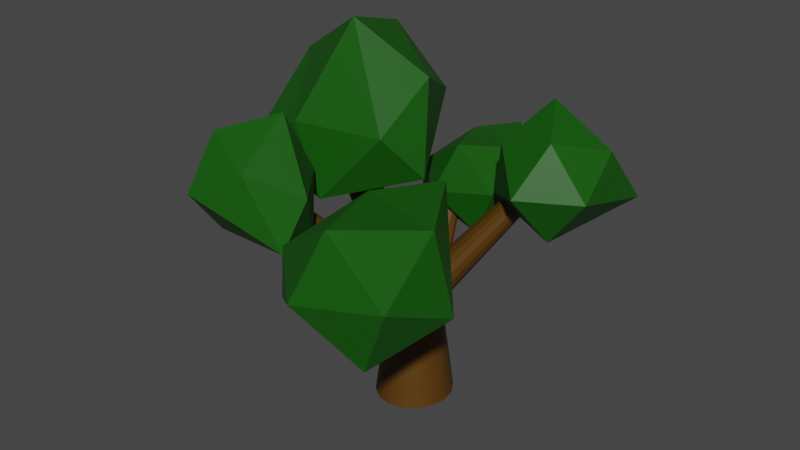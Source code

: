 # Source: Tree_3.blend  (saved by Blender 3.6.11; exported with 4.5.12 LTS)
import bpy
from mathutils import Matrix  # noqa: F401  (used for matrix-valued properties, if any)

bpy.ops.wm.read_factory_settings(use_empty=True)
scene = bpy.context.scene
scene.name = 'Scene'

# ---- materials (node trees are filled in below, after node groups)
mat_leaf = bpy.data.materials.new('Leaf')
mat_leaf.diffuse_color = (0.004555, 0.091, 0.0, 1.0)
mat_leaf.roughness = 0.5528
mat_wood = bpy.data.materials.new('Wood')
mat_wood.diffuse_color = (0.091, 0.03797, 0.0, 1.0)
mat_wood.roughness = 0.5528

# ---- material node trees
mat_leaf.use_nodes = True; mat_leaf.node_tree.nodes.clear()
_N = mat_leaf.node_tree.nodes; _L = mat_leaf.node_tree.links
n0 = _N.new('ShaderNodeBsdfPrincipled'); n0.name = 'Principled BSDF'; n0.location = (10, 300)
n0.distribution = 'GGX'
n0.subsurface_method = 'RANDOM_WALK_SKIN'
n0.inputs[0].default_value = (0.004555, 0.091, 0.0, 1.0)
n0.inputs[2].default_value = 0.5528
n0.inputs[3].default_value = 1.45
n0.inputs[27].default_value = (0.0, 0.0, 0.0, 1.0)
n0.inputs[28].default_value = 1.0
n1 = _N.new('ShaderNodeOutputMaterial'); n1.name = 'Material Output'; n1.location = (300, 300)
n2 = _N.new('ShaderNodeNormalMap'); n2.name = 'Normal Map'; n2.location = (-300, -300)
n2.label = 'Normal/Map'
_L.new(n0.outputs[0], n1.inputs[0])
_L.new(n2.outputs[0], n0.inputs[5])
n1.is_active_output = True
mat_wood.use_nodes = True; mat_wood.node_tree.nodes.clear()
_N = mat_wood.node_tree.nodes; _L = mat_wood.node_tree.links
n0 = _N.new('ShaderNodeBsdfPrincipled'); n0.name = 'Principled BSDF'; n0.location = (10, 300)
n0.distribution = 'GGX'
n0.subsurface_method = 'RANDOM_WALK_SKIN'
n0.inputs[0].default_value = (0.091, 0.03797, 0.0, 1.0)
n0.inputs[2].default_value = 0.5528
n0.inputs[3].default_value = 1.45
n0.inputs[27].default_value = (0.0, 0.0, 0.0, 1.0)
n0.inputs[28].default_value = 1.0
n1 = _N.new('ShaderNodeOutputMaterial'); n1.name = 'Material Output'; n1.location = (300, 300)
n2 = _N.new('ShaderNodeNormalMap'); n2.name = 'Normal Map'; n2.location = (-300, -300)
n2.label = 'Normal/Map'
_L.new(n0.outputs[0], n1.inputs[0])
_L.new(n2.outputs[0], n0.inputs[5])
n1.is_active_output = True

# ---- world
world_world = bpy.data.worlds.new('World'); scene.world = world_world
world_world.use_nodes = True; world_world.node_tree.nodes.clear()
_N = world_world.node_tree.nodes; _L = world_world.node_tree.links
n0 = _N.new('ShaderNodeOutputWorld'); n0.name = 'World Output'; n0.location = (300, 300)
n1 = _N.new('ShaderNodeBackground'); n1.name = 'Background'; n1.location = (10, 300)
n1.inputs[0].default_value = (0.05088, 0.05088, 0.05088, 1.0)
_L.new(n1.outputs[0], n0.inputs[0])
n0.is_active_output = True
world_world.color = (0.05088, 0.05088, 0.05088)
world_world.use_sun_shadow = False
world_world.sun_shadow_jitter_overblur = 0.0

# ---- meshes
me_tree_3 = bpy.data.meshes.new('Tree 3')
me_tree_3.from_pydata([(-0.4982, -2.158, 4.323), (-1.09, -2.987, 4.87), (-1.223, -1.892, 5.539), (-1.237, -1.237, 4.337), (-0.6814, -1.87, 3.437), (-0.219, -3.027, 3.775), (-2.107, -3.249, 4.323), (-2.172, -2.55, 5.199), (-2.034, -1.456, 4.87), (-1.826, -1.183, 3.778), (-2.123, -2.573, 3.437), (-2.795, -2.296, 4.34), (0.3573, -0.2968, 1.676), (0.4271, -0.1313, 1.676), (0.4323, 0.05003, 1.676), (0.372, 0.2197, 1.676), (0.2553, 0.3518, 1.676), (0.1002, 0.4263, 1.676), (-0.06991, 0.4318, 1.676), (-0.229, 0.3675, 1.676), (-0.3529, 0.2431, 1.676), (-0.4228, 0.07763, 1.676), (-0.4279, -0.1037, 1.676), (-0.3676, -0.2734, 1.676), (-0.251, -0.4056, 1.676), (-0.09579, -0.48, 1.676), (0.07429, -0.4855, 1.676), (0.2334, -0.4212, 1.676), (2.284, 1.045, 4.688), (2.314, 1.116, 4.688), (2.13, 1.161, 4.688), (2.316, 1.195, 4.688), (2.29, 1.268, 4.688), (2.24, 1.325, 4.688), (2.173, 1.357, 4.688), (2.099, 1.36, 4.688), (2.03, 1.332, 4.688), (1.977, 1.278, 4.688), (1.947, 1.207, 4.688), (1.944, 1.128, 4.688), (1.97, 1.055, 4.688), (2.021, 0.9978, 4.688), (2.088, 0.9656, 4.688), (2.161, 0.9632, 4.688), (2.23, 0.991, 4.688), (-0.3615, 2.153, 4.263), (0.6993, 2.0, 4.174), (0.2159, 0.849, 4.479), (-0.8268, 1.249, 3.782), (-0.9296, 2.48, 3.632), (-0.03834, 3.16, 4.129), (0.9596, 2.034, 3.174), (0.8501, 1.012, 3.64), (-0.1722, 0.6489, 3.552), (-0.9427, 1.307, 3.064), (0.04599, 2.211, 2.658), (0.4555, 1.133, 2.728), (2.062, 2.13, 4.323), (2.843, 1.477, 4.87), (1.741, 1.428, 5.539), (1.087, 1.463, 4.337), (1.761, 1.969, 3.437), (2.95, 2.342, 3.775), (3.027, 0.4425, 4.323), (2.325, 0.4316, 5.199), (1.245, 0.6527, 4.87), (0.9891, 0.8801, 3.778), (2.352, 0.478, 3.437), (2.024, -0.1708, 4.34), (-0.435, 0.1011, 1.694), (-0.4749, -0.07107, 1.694), (-0.4456, -0.241, 1.694), (-0.3517, -0.383, 1.694), (-0.2074, -0.4753, 1.694), (-0.03463, -0.5039, 1.694), (0.1402, -0.4645, 1.694), (0.2906, -0.363, 1.694), (0.3935, -0.2149, 1.694), (0.4334, -0.04275, 1.694), (0.4042, 0.1272, 1.694), (0.3102, 0.2692, 1.694), (0.1659, 0.3615, 1.694), (-0.006822, 0.3901, 1.694), (-0.1817, 0.3507, 1.694), (-0.332, 0.2492, 1.694), (-2.152, -2.012, 4.262), (-2.169, -2.087, 4.262), (-1.973, -2.081, 4.262), (-2.157, -2.16, 4.262), (-2.116, -2.222, 4.262), (-2.054, -2.262, 4.262), (-1.979, -2.274, 4.262), (-1.903, -2.257, 4.262), (-1.838, -2.213, 4.262), (-1.794, -2.149, 4.262), (-1.777, -2.075, 4.262), (-1.789, -2.001, 4.262), (-1.83, -1.94, 4.262), (-1.892, -1.9, 4.262), (-1.967, -1.887, 4.262), (-2.043, -1.904, 4.262), (-2.108, -1.948, 4.262), (0.5366, -1.877, 4.688), (2.0, -2.087, 4.566), (1.333, -3.675, 4.985), (-0.1052, -3.124, 4.024), (-0.247, -1.425, 3.818), (0.9823, -0.4879, 4.503), (2.359, -2.041, 3.185), (2.208, -3.45, 3.829), (0.7976, -3.951, 3.707), (-0.2652, -3.044, 3.035), (1.099, -1.796, 2.474), (1.664, -3.283, 2.571), (0.6563, 0.2433, -0.1662), (0.5032, 0.4876, -0.1662), (0.274, 0.6509, -0.1662), (0.003753, 0.7082, -0.1662), (-0.2665, 0.6509, -0.1662), (-0.4957, 0.4876, -0.1662), (-0.6488, 0.2433, -0.1662), (-0.7026, -0.04499, -0.1662), (-0.6488, -0.3332, -0.1662), (-0.4957, -0.5776, -0.1662), (-0.2665, -0.7409, -0.1662), (0.003752, -0.7982, -0.1662), (0.274, -0.7409, -0.1662), (0.5032, -0.5776, -0.1662), (0.6563, -0.3332, -0.1662), (0.7101, -0.04499, -0.1662), (0.4369, 0.1464, 1.676), (0.3353, 0.3086, 1.676), (0.1832, 0.417, 1.676), (0.003753, 0.455, 1.676), (-0.1757, 0.417, 1.676), (-0.3278, 0.3086, 1.676), (-0.4294, 0.1464, 1.676), (-0.4651, -0.04499, 1.676), (-0.4294, -0.2363, 1.676), (-0.3278, -0.3985, 1.676), (-0.1757, -0.5069, 1.676), (0.003753, -0.545, 1.676), (0.1832, -0.5069, 1.676), (0.3353, -0.3985, 1.676), (0.4369, -0.2363, 1.676), (0.4726, -0.04499, 1.676), (0.003753, -0.04499, -0.1662), (-0.118, 1.545, 3.469), (-0.1675, 1.624, 3.469), (-0.3292, 1.452, 3.469), (-0.2417, 1.677, 3.469), (-0.3292, 1.696, 3.469), (-0.4167, 1.677, 3.469), (-0.4909, 1.624, 3.469), (-0.5404, 1.545, 3.469), (-0.5578, 1.452, 3.469), (-0.5404, 1.359, 3.469), (-0.4909, 1.279, 3.469), (-0.4167, 1.227, 3.469), (-0.3292, 1.208, 3.469), (-0.2417, 1.227, 3.469), (-0.1675, 1.279, 3.469), (-0.118, 1.359, 3.469), (-0.1006, 1.452, 3.469), (-0.2536, -0.4256, 1.676), (-0.097, -0.4965, 1.676), (0.07316, -0.4981, 1.676), (0.2309, -0.4302, 1.676), (0.3523, -0.303, 1.676), (0.4188, -0.136, 1.676), (0.4203, 0.04546, 1.676), (0.3566, 0.2137, 1.676), (0.2374, 0.3432, 1.676), (0.08075, 0.4141, 1.676), (-0.0894, 0.4157, 1.676), (-0.2472, 0.3478, 1.676), (-0.3686, 0.2206, 1.676), (-0.4351, 0.05357, 1.676), (-0.4366, -0.1279, 1.676), (-0.3729, -0.2961, 1.676), (1.201, -2.777, 4.688), (1.269, -2.808, 4.688), (1.307, -2.611, 4.688), (1.342, -2.808, 4.688), (1.41, -2.779, 4.688), (1.463, -2.724, 4.688), (1.492, -2.652, 4.688), (1.492, -2.574, 4.688), (1.465, -2.501, 4.688), (1.413, -2.445, 4.688), (1.346, -2.414, 4.688), (1.272, -2.413, 4.688), (1.204, -2.443, 4.688), (1.151, -2.498, 4.688), (1.123, -2.57, 4.688), (1.122, -2.648, 4.688), (1.149, -2.721, 4.688), (-1.779, -1.101, 5.002), (-2.636, 0.1927, 5.813), (-1.029, -0.4044, 6.805), (-0.1027, -0.8407, 5.024), (-1.279, -1.078, 3.69), (-3.144, -0.8385, 4.191), (-2.477, 1.612, 5.002), (-1.461, 1.206, 6.3), (0.00213, 0.2802, 5.813), (0.2777, -0.161, 4.195), (-1.519, 1.163, 3.69), (-0.7821, 1.789, 5.028), (0.4369, 0.1675, 1.681), (0.3353, 0.3297, 1.681), (0.1832, 0.4381, 1.681), (0.003753, 0.4761, 1.681), (-0.1757, 0.4381, 1.681), (-0.3278, 0.3297, 1.681), (-0.4294, 0.1675, 1.681), (-0.4651, -0.02387, 1.681), (-0.4294, -0.2152, 1.681), (-0.3278, -0.3774, 1.681), (-0.1757, -0.4858, 1.681), (0.003753, -0.5239, 1.681), (0.1832, -0.4858, 1.681), (0.3353, -0.3774, 1.681), (0.4369, -0.2152, 1.681), (0.4726, -0.02387, 1.681), (-2.239, 0.03827, 5.489), (-2.272, 0.09095, 5.489), (-2.322, 0.1261, 5.489), (-2.38, 0.1385, 5.489), (-2.438, 0.1261, 5.489), (-2.488, 0.09095, 5.489), (-2.521, 0.03827, 5.489), (-2.532, -0.02387, 5.489), (-2.521, -0.086, 5.489), (-2.488, -0.1387, 5.489), (-2.438, -0.1739, 5.489), (-2.38, -0.1862, 5.489), (-2.322, -0.1739, 5.489), (-2.272, -0.1387, 5.489), (-2.239, -0.086, 5.489), (-2.228, -0.02387, 5.489), (0.003753, -0.02387, 1.681), (-2.38, -0.02387, 5.489)], [], [(0, 2, 1), (0, 3, 2), (0, 4, 3), (0, 5, 4), (0, 1, 5), (1, 2, 7), (2, 3, 8), (3, 4, 9), (4, 5, 10), (5, 1, 6), (1, 7, 6), (2, 8, 7), (3, 9, 8), (4, 10, 9), (5, 6, 10), (6, 7, 11), (7, 8, 11), (8, 9, 11), (9, 10, 11), (10, 6, 11), (28, 29, 30), (29, 31, 30), (31, 32, 30), (32, 33, 30), (33, 34, 30), (34, 35, 30), (35, 36, 30), (36, 37, 30), (37, 38, 30), (38, 39, 30), (39, 40, 30), (40, 41, 30), (41, 42, 30), (42, 43, 30), (43, 44, 30), (44, 28, 30), (12, 13, 28), (28, 13, 29), (13, 14, 29), (29, 14, 31), (14, 15, 31), (31, 15, 32), (16, 33, 15), (15, 33, 32), (17, 34, 16), (16, 34, 33), (18, 35, 17), (17, 35, 34), (19, 36, 18), (18, 36, 35), (20, 37, 19), (19, 37, 36), (21, 38, 20), (20, 38, 37), (22, 39, 21), (21, 39, 38), (23, 40, 22), (22, 40, 39), (23, 24, 40), (40, 24, 41), (24, 25, 41), (41, 25, 42), (25, 26, 42), (42, 26, 43), (26, 27, 43), (43, 27, 44), (27, 12, 44), (44, 12, 28), (45, 47, 46), (45, 48, 47), (45, 49, 48), (45, 50, 49), (45, 46, 50), (46, 47, 52), (47, 48, 53), (48, 49, 54), (49, 50, 55), (50, 46, 51), (46, 52, 51), (47, 53, 52), (48, 54, 53), (49, 55, 54), (50, 51, 55), (51, 52, 56), (52, 53, 56), (53, 54, 56), (54, 55, 56), (55, 51, 56), (57, 59, 58), (57, 60, 59), (57, 61, 60), (57, 62, 61), (57, 58, 62), (58, 59, 64), (59, 60, 65), (60, 61, 66), (61, 62, 67), (62, 58, 63), (58, 64, 63), (59, 65, 64), (60, 66, 65), (61, 67, 66), (62, 63, 67), (63, 64, 68), (64, 65, 68), (65, 66, 68), (66, 67, 68), (67, 63, 68), (85, 86, 87), (86, 88, 87), (88, 89, 87), (89, 90, 87), (90, 91, 87), (91, 92, 87), (92, 93, 87), (93, 94, 87), (94, 95, 87), (95, 96, 87), (96, 97, 87), (97, 98, 87), (98, 99, 87), (99, 100, 87), (100, 101, 87), (101, 85, 87), (69, 70, 85), (85, 70, 86), (70, 71, 86), (86, 71, 88), (71, 72, 88), (88, 72, 89), (73, 90, 72), (72, 90, 89), (74, 91, 73), (73, 91, 90), (75, 92, 74), (74, 92, 91), (76, 93, 75), (75, 93, 92), (77, 94, 76), (76, 94, 93), (78, 95, 77), (77, 95, 94), (79, 96, 78), (78, 96, 95), (80, 97, 79), (79, 97, 96), (80, 81, 97), (97, 81, 98), (81, 82, 98), (98, 82, 99), (82, 83, 99), (99, 83, 100), (83, 84, 100), (100, 84, 101), (84, 69, 101), (101, 69, 85), (102, 104, 103), (102, 105, 104), (102, 106, 105), (102, 107, 106), (102, 103, 107), (103, 104, 109), (104, 105, 110), (105, 106, 111), (106, 107, 112), (107, 103, 108), (103, 109, 108), (104, 110, 109), (105, 111, 110), (106, 112, 111), (107, 108, 112), (108, 109, 113), (109, 110, 113), (110, 111, 113), (111, 112, 113), (112, 108, 113), (115, 131, 114), (114, 131, 130), (116, 132, 115), (115, 132, 131), (117, 133, 116), (116, 133, 132), (117, 118, 133), (133, 118, 134), (118, 119, 134), (134, 119, 135), (119, 120, 135), (135, 120, 136), (120, 121, 136), (136, 121, 137), (122, 138, 121), (121, 138, 137), (123, 139, 122), (122, 139, 138), (124, 140, 123), (123, 140, 139), (125, 141, 124), (124, 141, 140), (125, 126, 141), (141, 126, 142), (126, 127, 142), (142, 127, 143), (127, 128, 143), (143, 128, 144), (128, 129, 144), (144, 129, 145), (114, 130, 129), (129, 130, 145), (115, 114, 146), (116, 115, 146), (117, 116, 146), (118, 117, 146), (119, 118, 146), (120, 119, 146), (121, 120, 146), (122, 121, 146), (123, 122, 146), (124, 123, 146), (125, 124, 146), (126, 125, 146), (127, 126, 146), (128, 127, 146), (129, 128, 146), (114, 129, 146), (147, 148, 149), (148, 150, 149), (150, 151, 149), (151, 152, 149), (152, 153, 149), (153, 154, 149), (154, 155, 149), (155, 156, 149), (156, 157, 149), (157, 158, 149), (158, 159, 149), (159, 160, 149), (160, 161, 149), (161, 162, 149), (162, 163, 149), (163, 147, 149), (130, 131, 147), (147, 131, 148), (131, 132, 148), (148, 132, 150), (132, 133, 150), (150, 133, 151), (133, 134, 151), (151, 134, 152), (135, 153, 134), (134, 153, 152), (136, 154, 135), (135, 154, 153), (137, 155, 136), (136, 155, 154), (138, 156, 137), (137, 156, 155), (139, 157, 138), (138, 157, 156), (140, 158, 139), (139, 158, 157), (141, 159, 140), (140, 159, 158), (141, 142, 159), (159, 142, 160), (142, 143, 160), (160, 143, 161), (143, 144, 161), (161, 144, 162), (144, 145, 162), (162, 145, 163), (145, 130, 163), (163, 130, 147), (180, 181, 182), (181, 183, 182), (183, 184, 182), (184, 185, 182), (185, 186, 182), (186, 187, 182), (187, 188, 182), (188, 189, 182), (189, 190, 182), (190, 191, 182), (191, 192, 182), (192, 193, 182), (193, 194, 182), (194, 195, 182), (195, 196, 182), (196, 180, 182), (164, 165, 180), (180, 165, 181), (165, 166, 181), (181, 166, 183), (166, 167, 183), (183, 167, 184), (168, 185, 167), (167, 185, 184), (169, 186, 168), (168, 186, 185), (170, 187, 169), (169, 187, 186), (171, 188, 170), (170, 188, 187), (172, 189, 171), (171, 189, 188), (173, 190, 172), (172, 190, 189), (174, 191, 173), (173, 191, 190), (175, 192, 174), (174, 192, 191), (175, 176, 192), (192, 176, 193), (176, 177, 193), (193, 177, 194), (177, 178, 194), (194, 178, 195), (178, 179, 195), (195, 179, 196), (179, 164, 196), (196, 164, 180), (197, 199, 198), (197, 200, 199), (197, 201, 200), (197, 202, 201), (197, 198, 202), (198, 199, 204), (199, 200, 205), (200, 201, 206), (201, 202, 207), (202, 198, 203), (198, 204, 203), (199, 205, 204), (200, 206, 205), (201, 207, 206), (202, 203, 207), (203, 204, 208), (204, 205, 208), (205, 206, 208), (206, 207, 208), (207, 203, 208), (209, 210, 225), (225, 210, 226), (210, 211, 226), (226, 211, 227), (211, 212, 227), (227, 212, 228), (212, 213, 228), (228, 213, 229), (213, 214, 229), (229, 214, 230), (214, 215, 230), (230, 215, 231), (215, 216, 231), (231, 216, 232), (217, 233, 216), (216, 233, 232), (218, 234, 217), (217, 234, 233), (219, 235, 218), (218, 235, 234), (220, 236, 219), (219, 236, 235), (221, 237, 220), (220, 237, 236), (222, 238, 221), (221, 238, 237), (223, 239, 222), (222, 239, 238), (224, 240, 223), (223, 240, 239), (224, 209, 240), (240, 209, 225), (210, 209, 241), (211, 210, 241), (212, 211, 241), (213, 212, 241), (214, 213, 241), (215, 214, 241), (216, 215, 241), (217, 216, 241), (218, 217, 241), (219, 218, 241), (220, 219, 241), (221, 220, 241), (222, 221, 241), (223, 222, 241), (224, 223, 241), (209, 224, 241), (225, 226, 242), (226, 227, 242), (227, 228, 242), (228, 229, 242), (229, 230, 242), (230, 231, 242), (231, 232, 242), (232, 233, 242), (233, 234, 242), (234, 235, 242), (235, 236, 242), (236, 237, 242), (237, 238, 242), (238, 239, 242), (239, 240, 242), (240, 225, 242)])
me_tree_3.polygons.foreach_set('use_smooth', [True] * 404)
me_tree_3.polygons.foreach_set('material_index', [0, 0, 0, 0, 0, 0, 0, 0, 0, 0, 0, 0, 0, 0, 0, 0, 0, 0, 0, 0, 1, 1, 1, 1, 1, 1, 1, 1, 1, 1, 1, 1, 1, 1, 1, 1, 1, 1, 1, 1, 1, 1, 1, 1, 1, 1, 1, 1, 1, 1, 1, 1, 1, 1, 1, 1, 1, 1, 1, 1, 1, 1, 1, 1, 1, 1, 1, 1, 0, 0, 0, 0, 0, 0, 0, 0, 0, 0, 0, 0, 0, 0, 0, 0, 0, 0, 0, 0, 0, 0, 0, 0, 0, 0, 0, 0, 0, 0, 0, 0, 0, 0, 0, 0, 0, 0, 0, 0, 1, 1, 1, 1, 1, 1, 1, 1, 1, 1, 1, 1, 1, 1, 1, 1, 1, 1, 1, 1, 1, 1, 1, 1, 1, 1, 1, 1, 1, 1, 1, 1, 1, 1, 1, 1, 1, 1, 1, 1, 1, 1, 1, 1, 1, 1, 1, 1, 0, 0, 0, 0, 0, 0, 0, 0, 0, 0, 0, 0, 0, 0, 0, 0, 0, 0, 0, 0, 1, 1, 1, 1, 1, 1, 1, 1, 1, 1, 1, 1, 1, 1, 1, 1, 1, 1, 1, 1, 1, 1, 1, 1, 1, 1, 1, 1, 1, 1, 1, 1, 1, 1, 1, 1, 1, 1, 1, 1, 1, 1, 1, 1, 1, 1, 1, 1, 1, 1, 1, 1, 1, 1, 1, 1, 1, 1, 1, 1, 1, 1, 1, 1, 1, 1, 1, 1, 1, 1, 1, 1, 1, 1, 1, 1, 1, 1, 1, 1, 1, 1, 1, 1, 1, 1, 1, 1, 1, 1, 1, 1, 1, 1, 1, 1, 1, 1, 1, 1, 1, 1, 1, 1, 1, 1, 1, 1, 1, 1, 1, 1, 1, 1, 1, 1, 1, 1, 1, 1, 1, 1, 1, 1, 1, 1, 1, 1, 1, 1, 1, 1, 1, 1, 1, 1, 1, 1, 1, 1, 1, 1, 1, 1, 0, 0, 0, 0, 0, 0, 0, 0, 0, 0, 0, 0, 0, 0, 0, 0, 0, 0, 0, 0, 1, 1, 1, 1, 1, 1, 1, 1, 1, 1, 1, 1, 1, 1, 1, 1, 1, 1, 1, 1, 1, 1, 1, 1, 1, 1, 1, 1, 1, 1, 1, 1, 1, 1, 1, 1, 1, 1, 1, 1, 1, 1, 1, 1, 1, 1, 1, 1, 1, 1, 1, 1, 1, 1, 1, 1, 1, 1, 1, 1, 1, 1, 1, 1])
_k = set([(0, 1), (0, 2), (0, 3), (0, 4), (0, 5), (1, 2), (1, 5), (1, 6), (1, 7), (2, 3), (2, 7), (2, 8), (3, 4), (3, 8), (3, 9), (4, 5), (4, 9), (4, 10), (5, 6), (5, 10), (6, 7), (6, 10), (6, 11), (7, 8), (7, 11), (8, 9), (8, 11), (9, 10), (9, 11), (10, 11), (12, 28), (13, 29), (14, 31), (15, 32), (16, 33), (17, 34), (18, 35), (19, 36), (20, 37), (21, 38), (22, 39), (23, 40), (24, 41), (25, 42), (26, 43), (27, 44), (28, 29), (28, 44), (29, 31), (31, 32), (32, 33), (33, 34), (34, 35), (35, 36), (36, 37), (37, 38), (38, 39), (39, 40), (40, 41), (41, 42), (42, 43), (43, 44), (45, 46), (45, 47), (45, 48), (45, 49), (45, 50), (46, 47), (46, 50), (46, 51), (46, 52), (47, 48), (47, 52), (47, 53), (48, 49), (48, 53), (48, 54), (49, 50), (49, 54), (49, 55), (50, 51), (50, 55), (51, 52), (51, 55), (51, 56), (52, 53), (52, 56), (53, 54), (53, 56), (54, 55), (54, 56), (55, 56), (57, 58), (57, 59), (57, 60), (57, 61), (57, 62), (58, 59), (58, 62), (58, 63), (58, 64), (59, 60), (59, 64), (59, 65), (60, 61), (60, 65), (60, 66), (61, 62), (61, 66), (61, 67), (62, 63), (62, 67), (63, 64), (63, 67), (63, 68), (64, 65), (64, 68), (65, 66), (65, 68), (66, 67), (66, 68), (67, 68), (69, 85), (70, 86), (71, 88), (72, 89), (73, 90), (74, 91), (75, 92), (76, 93), (77, 94), (78, 95), (79, 96), (80, 97), (81, 98), (82, 99), (83, 100), (84, 101), (85, 86), (85, 101), (86, 88), (88, 89), (89, 90), (90, 91), (91, 92), (92, 93), (93, 94), (94, 95), (95, 96), (96, 97), (97, 98), (98, 99), (99, 100), (100, 101), (102, 103), (102, 104), (102, 105), (102, 106), (102, 107), (103, 104), (103, 107), (103, 108), (103, 109), (104, 105), (104, 109), (104, 110), (105, 106), (105, 110), (105, 111), (106, 107), (106, 111), (106, 112), (107, 108), (107, 112), (108, 109), (108, 112), (108, 113), (109, 110), (109, 113), (110, 111), (110, 113), (111, 112), (111, 113), (112, 113), (114, 115), (114, 129), (115, 116), (116, 117), (117, 118), (118, 119), (119, 120), (120, 121), (121, 122), (122, 123), (123, 124), (124, 125), (125, 126), (126, 127), (127, 128), (128, 129), (130, 131), (130, 145), (130, 147), (131, 132), (131, 148), (132, 133), (132, 150), (133, 134), (133, 151), (134, 135), (134, 152), (135, 136), (135, 153), (136, 137), (136, 154), (137, 138), (137, 155), (138, 139), (138, 156), (139, 140), (139, 157), (140, 141), (140, 158), (141, 142), (141, 159), (142, 143), (142, 160), (143, 144), (143, 161), (144, 145), (144, 162), (145, 163), (147, 148), (147, 163), (148, 150), (150, 151), (151, 152), (152, 153), (153, 154), (154, 155), (155, 156), (156, 157), (157, 158), (158, 159), (159, 160), (160, 161), (161, 162), (162, 163), (164, 180), (165, 181), (166, 183), (167, 184), (168, 185), (169, 186), (170, 187), (171, 188), (172, 189), (173, 190), (174, 191), (175, 192), (176, 193), (177, 194), (178, 195), (179, 196), (180, 181), (180, 196), (181, 183), (183, 184), (184, 185), (185, 186), (186, 187), (187, 188), (188, 189), (189, 190), (190, 191), (191, 192), (192, 193), (193, 194), (194, 195), (195, 196), (197, 198), (197, 199), (197, 200), (197, 201), (197, 202), (198, 199), (198, 202), (198, 203), (198, 204), (199, 200), (199, 204), (199, 205), (200, 201), (200, 205), (200, 206), (201, 202), (201, 206), (201, 207), (202, 203), (202, 207), (203, 204), (203, 207), (203, 208), (204, 205), (204, 208), (205, 206), (205, 208), (206, 207), (206, 208), (207, 208), (209, 210), (209, 224), (210, 211), (211, 212), (212, 213), (213, 214), (214, 215), (215, 216), (216, 217), (217, 218), (218, 219), (219, 220), (220, 221), (221, 222), (222, 223), (223, 224), (225, 226), (225, 240), (226, 227), (227, 228), (228, 229), (229, 230), (230, 231), (231, 232), (232, 233), (233, 234), (234, 235), (235, 236), (236, 237), (237, 238), (238, 239), (239, 240)])
me_tree_3.attributes.new('sharp_edge', 'BOOLEAN', 'EDGE').data.foreach_set('value', [ (min(e.vertices), max(e.vertices)) in _k for e in me_tree_3.edges])
_uv = me_tree_3.uv_layers.new(name='map1')
_uv.uv.foreach_set('vector', [0.7031, 0.7602, 0.6818, 0.6765, 0.7549, 0.7225, 0.5325, 0.7493, 0.574, 0.7503, 0.5762, 0.833, 0.5325, 0.7493, 0.5425, 0.6883, 0.574, 0.7503, 0.7031, 0.7602, 0.762, 0.7978, 0.6831, 0.8211, 0.7031, 0.7602, 0.7549, 0.7225, 0.762, 0.7978, 0.4725, 0.7957, 0.4695, 0.8418, 0.4075, 0.8183, 0.5762, 0.833, 0.574, 0.7503, 0.6244, 0.7869, 0.574, 0.7503, 0.5425, 0.6883, 0.6103, 0.7118, 0.8194, 0.6817, 0.8983, 0.6585, 0.8586, 0.7745, 0.5264, 0.7204, 0.4725, 0.7957, 0.4082, 0.7581, 0.4725, 0.7957, 0.4075, 0.8183, 0.4082, 0.7581, 0.316, 0.8418, 0.2831, 0.7957, 0.3548, 0.8183, 0.574, 0.7503, 0.6103, 0.7118, 0.6244, 0.7869, 0.8194, 0.6817, 0.8586, 0.7745, 0.7682, 0.7494, 0.5264, 0.7204, 0.4082, 0.7581, 0.4104, 0.6972, 0.4014, 0.7581, 0.3548, 0.8183, 0.3348, 0.7593, 0.3548, 0.8183, 0.2831, 0.7957, 0.3348, 0.7593, 0.6244, 0.7869, 0.6103, 0.7118, 0.6757, 0.7505, 0.7682, 0.7494, 0.8586, 0.7745, 0.8369, 0.8148, 0.3565, 0.6972, 0.4014, 0.7581, 0.3348, 0.7593, 0.8188, 0.4761, 0.8233, 0.4742, 0.8259, 0.4865, 0.8233, 0.4742, 0.8282, 0.4742, 0.8259, 0.4865, 0.8282, 0.4742, 0.8327, 0.476, 0.8259, 0.4865, 0.8327, 0.476, 0.8362, 0.4794, 0.8259, 0.4865, 0.8362, 0.4794, 0.8381, 0.4839, 0.8259, 0.4865, 0.8381, 0.4839, 0.8381, 0.4888, 0.8259, 0.4865, 0.8381, 0.4888, 0.8363, 0.4933, 0.8259, 0.4865, 0.8363, 0.4933, 0.8329, 0.4968, 0.8259, 0.4865, 0.8329, 0.4968, 0.8284, 0.4987, 0.8259, 0.4865, 0.8284, 0.4987, 0.8235, 0.4987, 0.8259, 0.4865, 0.8235, 0.4987, 0.819, 0.4969, 0.8259, 0.4865, 0.819, 0.4969, 0.8155, 0.4935, 0.8259, 0.4865, 0.8155, 0.4935, 0.8136, 0.489, 0.8259, 0.4865, 0.8136, 0.489, 0.8136, 0.4841, 0.8259, 0.4865, 0.8136, 0.4841, 0.8154, 0.4796, 0.8259, 0.4865, 0.8154, 0.4796, 0.8188, 0.4761, 0.8259, 0.4865, 0.01219, 0.2677, 0.02258, 0.2677, 0.09838, 0.4749, 0.09838, 0.4749, 0.02258, 0.2677, 0.1029, 0.4749, 0.02258, 0.2677, 0.03387, 0.2677, 0.1029, 0.4749, 0.1029, 0.4749, 0.03387, 0.2677, 0.1078, 0.4749, 0.03387, 0.2677, 0.04434, 0.2677, 0.1078, 0.4749, 0.1078, 0.4749, 0.04434, 0.2677, 0.1123, 0.4749, 0.1358, 0.486, 0.005412, 0.6932, 0.1279, 0.486, 0.1279, 0.486, 0.005412, 0.6932, 0.001992, 0.6932, 0.1462, 0.486, 0.009905, 0.6932, 0.1358, 0.486, 0.1358, 0.486, 0.009905, 0.6932, 0.005412, 0.6932, 0.1574, 0.486, 0.01479, 0.6932, 0.1462, 0.486, 0.1462, 0.486, 0.01479, 0.6932, 0.009905, 0.6932, 0.1679, 0.486, 0.01931, 0.6932, 0.1574, 0.486, 0.1574, 0.486, 0.01931, 0.6932, 0.01479, 0.6932, 0.176, 0.486, 0.02279, 0.6932, 0.1679, 0.486, 0.1679, 0.486, 0.02279, 0.6932, 0.01931, 0.6932, 0.1834, 0.6932, 0.257, 0.486, 0.1938, 0.6932, 0.1938, 0.6932, 0.257, 0.486, 0.2615, 0.486, 0.7435, 0.6545, 0.8235, 0.4987, 0.7548, 0.6544, 0.7548, 0.6544, 0.8235, 0.4987, 0.8284, 0.4987, 0.733, 0.6503, 0.819, 0.4969, 0.7435, 0.6545, 0.7435, 0.6545, 0.819, 0.4969, 0.8235, 0.4987, 0.2692, 0.486, 0.2771, 0.486, 0.4225, 0.6932, 0.4225, 0.6932, 0.2771, 0.486, 0.426, 0.6932, 0.2771, 0.486, 0.2875, 0.486, 0.426, 0.6932, 0.426, 0.6932, 0.2875, 0.486, 0.4304, 0.6932, 0.2875, 0.486, 0.2988, 0.486, 0.4304, 0.6932, 0.4304, 0.6932, 0.2988, 0.486, 0.4353, 0.6932, 0.2988, 0.486, 0.3093, 0.486, 0.4353, 0.6932, 0.4353, 0.6932, 0.3093, 0.486, 0.4399, 0.6932, 0.3093, 0.486, 0.3173, 0.486, 0.4399, 0.6932, 0.4399, 0.6932, 0.3173, 0.486, 0.4433, 0.6932, 0.4504, 0.5979, 0.5033, 0.486, 0.5475, 0.5848, 0.9776, 0.3666, 0.9319, 0.289, 0.998, 0.2547, 0.9776, 0.3666, 0.9177, 0.3947, 0.9319, 0.289, 0.9776, 0.3666, 0.9648, 0.453, 0.9177, 0.3947, 0.4504, 0.5979, 0.5475, 0.5848, 0.48, 0.6844, 0.6976, 0.5737, 0.7265, 0.6725, 0.6469, 0.6585, 0.998, 0.2547, 0.9319, 0.289, 0.9101, 0.2375, 0.9319, 0.289, 0.9177, 0.3947, 0.8638, 0.294, 0.8932, 0.6299, 0.8461, 0.5483, 0.9856, 0.5406, 0.6933, 0.4742, 0.6976, 0.5737, 0.6027, 0.5708, 0.6976, 0.5737, 0.6469, 0.6585, 0.6027, 0.5708, 0.94, 0.7999, 0.9044, 0.712, 0.998, 0.7204, 0.9319, 0.289, 0.8638, 0.294, 0.9101, 0.2375, 0.9177, 0.3947, 0.8253, 0.3716, 0.8638, 0.294, 0.8461, 0.5483, 0.9367, 0.457, 0.9856, 0.5406, 0.6027, 0.5708, 0.6469, 0.6585, 0.5604, 0.6481, 0.998, 0.7204, 0.9044, 0.712, 0.9619, 0.6339, 0.2195, 0.8313, 0.149, 0.7748, 0.277, 0.7897, 0.149, 0.7748, 0.2395, 0.6972, 0.277, 0.7897, 0.5537, 0.5556, 0.6027, 0.5708, 0.5604, 0.6481, 0.7031, 0.7602, 0.6818, 0.6765, 0.7549, 0.7225, 0.5325, 0.7493, 0.574, 0.7503, 0.5762, 0.833, 0.5325, 0.7493, 0.5425, 0.6883, 0.574, 0.7503, 0.7031, 0.7602, 0.762, 0.7978, 0.6831, 0.8211, 0.7031, 0.7602, 0.7549, 0.7225, 0.762, 0.7978, 0.4725, 0.7957, 0.4695, 0.8418, 0.4075, 0.8183, 0.5762, 0.833, 0.574, 0.7503, 0.6244, 0.7869, 0.574, 0.7503, 0.5425, 0.6883, 0.6103, 0.7118, 0.8194, 0.6817, 0.8983, 0.6585, 0.8586, 0.7745, 0.5264, 0.7204, 0.4725, 0.7957, 0.4082, 0.7581, 0.4725, 0.7957, 0.4075, 0.8183, 0.4082, 0.7581, 0.316, 0.8418, 0.2831, 0.7957, 0.3548, 0.8183, 0.574, 0.7503, 0.6103, 0.7118, 0.6244, 0.7869, 0.8194, 0.6817, 0.8586, 0.7745, 0.7682, 0.7494, 0.5264, 0.7204, 0.4082, 0.7581, 0.4104, 0.6972, 0.4014, 0.7581, 0.3548, 0.8183, 0.3348, 0.7593, 0.3548, 0.8183, 0.2831, 0.7957, 0.3348, 0.7593, 0.6244, 0.7869, 0.6103, 0.7118, 0.6757, 0.7505, 0.7682, 0.7494, 0.8586, 0.7745, 0.8369, 0.8148, 0.3565, 0.6972, 0.4014, 0.7581, 0.3348, 0.7593, 0.8188, 0.4761, 0.8233, 0.4742, 0.8259, 0.4865, 0.8233, 0.4742, 0.8282, 0.4742, 0.8259, 0.4865, 0.8282, 0.4742, 0.8327, 0.476, 0.8259, 0.4865, 0.8327, 0.476, 0.8362, 0.4794, 0.8259, 0.4865, 0.8362, 0.4794, 0.8381, 0.4839, 0.8259, 0.4865, 0.8381, 0.4839, 0.8381, 0.4888, 0.8259, 0.4865, 0.8381, 0.4888, 0.8363, 0.4933, 0.8259, 0.4865, 0.8363, 0.4933, 0.8329, 0.4968, 0.8259, 0.4865, 0.8329, 0.4968, 0.8284, 0.4987, 0.8259, 0.4865, 0.8284, 0.4987, 0.8235, 0.4987, 0.8259, 0.4865, 0.8235, 0.4987, 0.819, 0.4969, 0.8259, 0.4865, 0.819, 0.4969, 0.8155, 0.4935, 0.8259, 0.4865, 0.8155, 0.4935, 0.8136, 0.489, 0.8259, 0.4865, 0.8136, 0.489, 0.8136, 0.4841, 0.8259, 0.4865, 0.8136, 0.4841, 0.8154, 0.4796, 0.8259, 0.4865, 0.8154, 0.4796, 0.8188, 0.4761, 0.8259, 0.4865, 0.01219, 0.2677, 0.02258, 0.2677, 0.09838, 0.4749, 0.09838, 0.4749, 0.02258, 0.2677, 0.1029, 0.4749, 0.02258, 0.2677, 0.03387, 0.2677, 0.1029, 0.4749, 0.1029, 0.4749, 0.03387, 0.2677, 0.1078, 0.4749, 0.03387, 0.2677, 0.04434, 0.2677, 0.1078, 0.4749, 0.1078, 0.4749, 0.04434, 0.2677, 0.1123, 0.4749, 0.1358, 0.486, 0.005412, 0.6932, 0.1279, 0.486, 0.1279, 0.486, 0.005412, 0.6932, 0.001992, 0.6932, 0.1462, 0.486, 0.009905, 0.6932, 0.1358, 0.486, 0.1358, 0.486, 0.009905, 0.6932, 0.005412, 0.6932, 0.1574, 0.486, 0.01479, 0.6932, 0.1462, 0.486, 0.1462, 0.486, 0.01479, 0.6932, 0.009905, 0.6932, 0.1679, 0.486, 0.01931, 0.6932, 0.1574, 0.486, 0.1574, 0.486, 0.01931, 0.6932, 0.01479, 0.6932, 0.176, 0.486, 0.02279, 0.6932, 0.1679, 0.486, 0.1679, 0.486, 0.02279, 0.6932, 0.01931, 0.6932, 0.1834, 0.6932, 0.257, 0.486, 0.1938, 0.6932, 0.1938, 0.6932, 0.257, 0.486, 0.2615, 0.486, 0.7435, 0.6545, 0.8235, 0.4987, 0.7548, 0.6544, 0.7548, 0.6544, 0.8235, 0.4987, 0.8284, 0.4987, 0.733, 0.6503, 0.819, 0.4969, 0.7435, 0.6545, 0.7435, 0.6545, 0.819, 0.4969, 0.8235, 0.4987, 0.2692, 0.486, 0.2771, 0.486, 0.4225, 0.6932, 0.4225, 0.6932, 0.2771, 0.486, 0.426, 0.6932, 0.2771, 0.486, 0.2875, 0.486, 0.426, 0.6932, 0.426, 0.6932, 0.2875, 0.486, 0.4304, 0.6932, 0.2875, 0.486, 0.2988, 0.486, 0.4304, 0.6932, 0.4304, 0.6932, 0.2988, 0.486, 0.4353, 0.6932, 0.2988, 0.486, 0.3093, 0.486, 0.4353, 0.6932, 0.4353, 0.6932, 0.3093, 0.486, 0.4399, 0.6932, 0.3093, 0.486, 0.3173, 0.486, 0.4399, 0.6932, 0.4399, 0.6932, 0.3173, 0.486, 0.4433, 0.6932, 0.4504, 0.5979, 0.5033, 0.486, 0.5475, 0.5848, 0.9776, 0.3666, 0.9319, 0.289, 0.998, 0.2547, 0.9776, 0.3666, 0.9177, 0.3947, 0.9319, 0.289, 0.9776, 0.3666, 0.9648, 0.453, 0.9177, 0.3947, 0.4504, 0.5979, 0.5475, 0.5848, 0.48, 0.6844, 0.6976, 0.5737, 0.7265, 0.6725, 0.6469, 0.6585, 0.998, 0.2547, 0.9319, 0.289, 0.9101, 0.2375, 0.9319, 0.289, 0.9177, 0.3947, 0.8638, 0.294, 0.8932, 0.6299, 0.8461, 0.5483, 0.9856, 0.5406, 0.6933, 0.4742, 0.6976, 0.5737, 0.6027, 0.5708, 0.6976, 0.5737, 0.6469, 0.6585, 0.6027, 0.5708, 0.94, 0.7999, 0.9044, 0.712, 0.998, 0.7204, 0.9319, 0.289, 0.8638, 0.294, 0.9101, 0.2375, 0.9177, 0.3947, 0.8253, 0.3716, 0.8638, 0.294, 0.8461, 0.5483, 0.9367, 0.457, 0.9856, 0.5406, 0.6027, 0.5708, 0.6469, 0.6585, 0.5604, 0.6481, 0.998, 0.7204, 0.9044, 0.712, 0.9619, 0.6339, 0.2195, 0.8313, 0.149, 0.7748, 0.277, 0.7897, 0.149, 0.7748, 0.2395, 0.6972, 0.277, 0.7897, 0.5537, 0.5556, 0.6027, 0.5708, 0.5604, 0.6481, 0.4996, 0.001833, 0.4885, 0.1286, 0.4844, 0.001833, 0.4844, 0.001833, 0.4885, 0.1286, 0.4784, 0.1286, 0.5098, 0.001833, 0.4952, 0.1286, 0.4996, 0.001833, 0.4996, 0.001833, 0.4952, 0.1286, 0.4885, 0.1286, 0.5678, 0.2519, 0.5678, 0.1252, 0.5857, 0.2519, 0.5857, 0.2519, 0.5678, 0.1252, 0.5797, 0.1252, 0.5678, 0.2519, 0.5498, 0.2519, 0.5678, 0.1252, 0.5678, 0.1252, 0.5498, 0.2519, 0.5559, 0.1252, 0.6262, 0.001833, 0.6364, 0.001833, 0.6408, 0.1286, 0.6408, 0.1286, 0.6364, 0.001833, 0.6475, 0.1286, 0.6364, 0.001833, 0.6516, 0.001833, 0.6475, 0.1286, 0.6475, 0.1286, 0.6516, 0.001833, 0.6576, 0.1286, 0.6516, 0.001833, 0.6695, 0.001833, 0.6576, 0.1286, 0.6576, 0.1286, 0.6695, 0.001833, 0.6695, 0.1286, 0.6875, 0.001833, 0.6815, 0.1286, 0.6695, 0.001833, 0.6695, 0.001833, 0.6815, 0.1286, 0.6695, 0.1286, 0.7027, 0.001833, 0.6915, 0.1286, 0.6875, 0.001833, 0.6875, 0.001833, 0.6915, 0.1286, 0.6815, 0.1286, 0.7128, 0.001833, 0.6983, 0.1286, 0.7027, 0.001833, 0.7027, 0.001833, 0.6983, 0.1286, 0.6915, 0.1286, 0.1249, 0.6972, 0.1249, 0.8239, 0.107, 0.6972, 0.107, 0.6972, 0.1249, 0.8239, 0.113, 0.8239, 0.1249, 0.6972, 0.1429, 0.6972, 0.1249, 0.8239, 0.1249, 0.8239, 0.1429, 0.6972, 0.1368, 0.8239, 0.4232, 0.001833, 0.4333, 0.001833, 0.4377, 0.1286, 0.4377, 0.1286, 0.4333, 0.001833, 0.4445, 0.1286, 0.4333, 0.001833, 0.4485, 0.001833, 0.4445, 0.1286, 0.4445, 0.1286, 0.4485, 0.001833, 0.4546, 0.1286, 0.4485, 0.001833, 0.4665, 0.001833, 0.4546, 0.1286, 0.4546, 0.1286, 0.4665, 0.001833, 0.4665, 0.1286, 0.4844, 0.001833, 0.4784, 0.1286, 0.4665, 0.001833, 0.4665, 0.001833, 0.4784, 0.1286, 0.4665, 0.1286, 0.082, 0.8382, 0.09216, 0.8534, 0.04886, 0.8713, 0.0668, 0.828, 0.082, 0.8382, 0.04886, 0.8713, 0.04886, 0.8245, 0.0668, 0.828, 0.04886, 0.8713, 0.03093, 0.828, 0.04886, 0.8245, 0.04886, 0.8713, 0.01572, 0.8382, 0.03093, 0.828, 0.04886, 0.8713, 0.00556, 0.8534, 0.01572, 0.8382, 0.04886, 0.8713, 0.001992, 0.8713, 0.00556, 0.8534, 0.04886, 0.8713, 0.00556, 0.8893, 0.001992, 0.8713, 0.04886, 0.8713, 0.01572, 0.9045, 0.00556, 0.8893, 0.04886, 0.8713, 0.03093, 0.9146, 0.01572, 0.9045, 0.04886, 0.8713, 0.04886, 0.9182, 0.03093, 0.9146, 0.04886, 0.8713, 0.0668, 0.9146, 0.04886, 0.9182, 0.04886, 0.8713, 0.082, 0.9045, 0.0668, 0.9146, 0.04886, 0.8713, 0.09216, 0.8893, 0.082, 0.9045, 0.04886, 0.8713, 0.09573, 0.8713, 0.09216, 0.8893, 0.04886, 0.8713, 0.09216, 0.8534, 0.09573, 0.8713, 0.04886, 0.8713, 0.05504, 0.7969, 0.05175, 0.8018, 0.04103, 0.7911, 0.05175, 0.8018, 0.04683, 0.8051, 0.04103, 0.7911, 0.04683, 0.8051, 0.04103, 0.8062, 0.04103, 0.7911, 0.04103, 0.8062, 0.03522, 0.8051, 0.04103, 0.7911, 0.03522, 0.8051, 0.0303, 0.8018, 0.04103, 0.7911, 0.0303, 0.8018, 0.02701, 0.7969, 0.04103, 0.7911, 0.02701, 0.7969, 0.02586, 0.7911, 0.04103, 0.7911, 0.02586, 0.7911, 0.02701, 0.7853, 0.04103, 0.7911, 0.02701, 0.7853, 0.0303, 0.7803, 0.04103, 0.7911, 0.0303, 0.7803, 0.03522, 0.7771, 0.04103, 0.7911, 0.03522, 0.7771, 0.04103, 0.7759, 0.04103, 0.7911, 0.04103, 0.7759, 0.04683, 0.7771, 0.04103, 0.7911, 0.04683, 0.7771, 0.05175, 0.7803, 0.04103, 0.7911, 0.05175, 0.7803, 0.05504, 0.7853, 0.04103, 0.7911, 0.05504, 0.7853, 0.0562, 0.7911, 0.04103, 0.7911, 0.0562, 0.7911, 0.05504, 0.7969, 0.04103, 0.7911, 0.4784, 0.1286, 0.4885, 0.1286, 0.5351, 0.2519, 0.5351, 0.2519, 0.4885, 0.1286, 0.54, 0.2519, 0.4885, 0.1286, 0.4952, 0.1286, 0.54, 0.2519, 0.54, 0.2519, 0.4952, 0.1286, 0.5433, 0.2519, 0.5797, 0.1252, 0.5678, 0.1252, 0.5736, 0.001833, 0.5736, 0.001833, 0.5678, 0.1252, 0.5678, 0.001833, 0.5678, 0.1252, 0.5559, 0.1252, 0.5678, 0.001833, 0.5678, 0.001833, 0.5559, 0.1252, 0.562, 0.001833, 0.6475, 0.1286, 0.596, 0.2519, 0.6408, 0.1286, 0.6408, 0.1286, 0.596, 0.2519, 0.5927, 0.2519, 0.6576, 0.1286, 0.6009, 0.2519, 0.6475, 0.1286, 0.6475, 0.1286, 0.6009, 0.2519, 0.596, 0.2519, 0.6695, 0.1286, 0.6067, 0.2519, 0.6576, 0.1286, 0.6576, 0.1286, 0.6067, 0.2519, 0.6009, 0.2519, 0.6815, 0.1286, 0.6125, 0.2519, 0.6695, 0.1286, 0.6695, 0.1286, 0.6125, 0.2519, 0.6067, 0.2519, 0.6915, 0.1286, 0.6175, 0.2519, 0.6815, 0.1286, 0.6815, 0.1286, 0.6175, 0.2519, 0.6125, 0.2519, 0.09476, 0.6972, 0.1009, 0.8205, 0.08466, 0.6972, 0.08466, 0.6972, 0.1009, 0.8205, 0.09594, 0.8205, 0.04103, 0.6972, 0.04103, 0.7759, 0.02912, 0.6995, 0.02912, 0.6995, 0.04103, 0.7759, 0.03522, 0.7771, 0.04103, 0.6972, 0.05293, 0.6995, 0.04103, 0.7759, 0.04103, 0.7759, 0.05293, 0.6995, 0.04683, 0.7771, 0.06843, 0.6972, 0.07853, 0.6972, 0.06233, 0.8205, 0.06233, 0.8205, 0.07853, 0.6972, 0.06726, 0.8205, 0.4445, 0.1286, 0.4546, 0.1286, 0.5185, 0.2519, 0.5185, 0.2519, 0.4546, 0.1286, 0.5235, 0.2519, 0.4546, 0.1286, 0.4665, 0.1286, 0.5235, 0.2519, 0.5235, 0.2519, 0.4665, 0.1286, 0.5293, 0.2519, 0.4665, 0.1286, 0.4784, 0.1286, 0.5293, 0.2519, 0.5293, 0.2519, 0.4784, 0.1286, 0.5351, 0.2519, 0.8188, 0.4761, 0.8233, 0.4742, 0.8259, 0.4865, 0.8233, 0.4742, 0.8282, 0.4742, 0.8259, 0.4865, 0.8282, 0.4742, 0.8327, 0.476, 0.8259, 0.4865, 0.8327, 0.476, 0.8362, 0.4794, 0.8259, 0.4865, 0.8362, 0.4794, 0.8381, 0.4839, 0.8259, 0.4865, 0.8381, 0.4839, 0.8381, 0.4888, 0.8259, 0.4865, 0.8381, 0.4888, 0.8363, 0.4933, 0.8259, 0.4865, 0.8363, 0.4933, 0.8329, 0.4968, 0.8259, 0.4865, 0.8329, 0.4968, 0.8284, 0.4987, 0.8259, 0.4865, 0.8284, 0.4987, 0.8235, 0.4987, 0.8259, 0.4865, 0.8235, 0.4987, 0.819, 0.4969, 0.8259, 0.4865, 0.819, 0.4969, 0.8155, 0.4935, 0.8259, 0.4865, 0.8155, 0.4935, 0.8136, 0.489, 0.8259, 0.4865, 0.8136, 0.489, 0.8136, 0.4841, 0.8259, 0.4865, 0.8136, 0.4841, 0.8154, 0.4796, 0.8259, 0.4865, 0.8154, 0.4796, 0.8188, 0.4761, 0.8259, 0.4865, 0.01219, 0.2677, 0.02258, 0.2677, 0.09838, 0.4749, 0.09838, 0.4749, 0.02258, 0.2677, 0.1029, 0.4749, 0.02258, 0.2677, 0.03387, 0.2677, 0.1029, 0.4749, 0.1029, 0.4749, 0.03387, 0.2677, 0.1078, 0.4749, 0.03387, 0.2677, 0.04434, 0.2677, 0.1078, 0.4749, 0.1078, 0.4749, 0.04434, 0.2677, 0.1123, 0.4749, 0.1358, 0.486, 0.005412, 0.6932, 0.1279, 0.486, 0.1279, 0.486, 0.005412, 0.6932, 0.001992, 0.6932, 0.1462, 0.486, 0.009905, 0.6932, 0.1358, 0.486, 0.1358, 0.486, 0.009905, 0.6932, 0.005412, 0.6932, 0.1574, 0.486, 0.01479, 0.6932, 0.1462, 0.486, 0.1462, 0.486, 0.01479, 0.6932, 0.009905, 0.6932, 0.1679, 0.486, 0.01931, 0.6932, 0.1574, 0.486, 0.1574, 0.486, 0.01931, 0.6932, 0.01479, 0.6932, 0.176, 0.486, 0.02279, 0.6932, 0.1679, 0.486, 0.1679, 0.486, 0.02279, 0.6932, 0.01931, 0.6932, 0.1834, 0.6932, 0.257, 0.486, 0.1938, 0.6932, 0.1938, 0.6932, 0.257, 0.486, 0.2615, 0.486, 0.7435, 0.6545, 0.8235, 0.4987, 0.7548, 0.6544, 0.7548, 0.6544, 0.8235, 0.4987, 0.8284, 0.4987, 0.733, 0.6503, 0.819, 0.4969, 0.7435, 0.6545, 0.7435, 0.6545, 0.819, 0.4969, 0.8235, 0.4987, 0.2692, 0.486, 0.2771, 0.486, 0.4225, 0.6932, 0.4225, 0.6932, 0.2771, 0.486, 0.426, 0.6932, 0.2771, 0.486, 0.2875, 0.486, 0.426, 0.6932, 0.426, 0.6932, 0.2875, 0.486, 0.4304, 0.6932, 0.2875, 0.486, 0.2988, 0.486, 0.4304, 0.6932, 0.4304, 0.6932, 0.2988, 0.486, 0.4353, 0.6932, 0.2988, 0.486, 0.3093, 0.486, 0.4353, 0.6932, 0.4353, 0.6932, 0.3093, 0.486, 0.4399, 0.6932, 0.3093, 0.486, 0.3173, 0.486, 0.4399, 0.6932, 0.4399, 0.6932, 0.3173, 0.486, 0.4433, 0.6932, 0.7318, 0.3799, 0.7003, 0.2559, 0.8086, 0.3241, 0.482, 0.3462, 0.5435, 0.3476, 0.5468, 0.4702, 0.482, 0.3462, 0.4968, 0.2559, 0.5435, 0.3476, 0.7318, 0.3799, 0.8191, 0.4357, 0.7022, 0.4702, 0.7318, 0.3799, 0.8086, 0.3241, 0.8191, 0.4357, 0.3961, 0.4138, 0.3916, 0.482, 0.2997, 0.4473, 0.5468, 0.4702, 0.5435, 0.3476, 0.6182, 0.402, 0.5435, 0.3476, 0.4968, 0.2559, 0.5972, 0.2907, 0.7953, 0.03618, 0.9122, 0.001833, 0.8534, 0.1737, 0.4759, 0.3022, 0.3961, 0.4138, 0.3007, 0.358, 0.3961, 0.4138, 0.2997, 0.4473, 0.3007, 0.358, 0.1672, 0.482, 0.1184, 0.4138, 0.2246, 0.4473, 0.5435, 0.3476, 0.5972, 0.2907, 0.6182, 0.402, 0.7953, 0.03618, 0.8534, 0.1737, 0.7194, 0.1366, 0.4759, 0.3022, 0.3007, 0.358, 0.304, 0.2677, 0.2936, 0.358, 0.2246, 0.4473, 0.195, 0.3598, 0.2246, 0.4473, 0.1184, 0.4138, 0.195, 0.3598, 0.6182, 0.402, 0.5972, 0.2907, 0.6941, 0.3479, 0.7194, 0.1366, 0.8534, 0.1737, 0.8212, 0.2335, 0.2272, 0.2677, 0.2936, 0.358, 0.195, 0.3598, 0.04264, 0.001833, 0.05274, 0.001833, 0.0346, 0.2638, 0.0346, 0.2638, 0.05274, 0.001833, 0.03788, 0.2638, 0.05274, 0.001833, 0.05948, 0.001833, 0.03788, 0.2638, 0.03788, 0.2638, 0.05948, 0.001833, 0.04007, 0.2638, 0.2063, 0.2638, 0.1944, 0.2638, 0.07424, 0.001833, 0.07424, 0.001833, 0.1944, 0.2638, 0.07037, 0.001833, 0.1944, 0.2638, 0.1825, 0.2638, 0.07037, 0.001833, 0.07037, 0.001833, 0.1825, 0.2638, 0.0665, 0.001833, 0.2127, 0.001833, 0.2194, 0.001833, 0.2321, 0.2638, 0.2321, 0.2638, 0.2194, 0.001833, 0.2343, 0.2638, 0.2194, 0.001833, 0.2295, 0.001833, 0.2343, 0.2638, 0.2343, 0.2638, 0.2295, 0.001833, 0.2376, 0.2638, 0.2295, 0.001833, 0.2414, 0.001833, 0.2376, 0.2638, 0.2376, 0.2638, 0.2414, 0.001833, 0.2414, 0.2638, 0.2533, 0.001833, 0.2453, 0.2638, 0.2414, 0.001833, 0.2414, 0.001833, 0.2453, 0.2638, 0.2414, 0.2638, 0.2634, 0.001833, 0.2486, 0.2638, 0.2533, 0.001833, 0.2533, 0.001833, 0.2486, 0.2638, 0.2453, 0.2638, 0.2702, 0.001833, 0.2508, 0.2638, 0.2634, 0.001833, 0.2634, 0.001833, 0.2508, 0.2638, 0.2486, 0.2638, 0.4049, 0.001833, 0.2809, 0.2638, 0.393, 0.001833, 0.393, 0.001833, 0.2809, 0.2638, 0.277, 0.2638, 0.4168, 0.001833, 0.2847, 0.2638, 0.4049, 0.001833, 0.4049, 0.001833, 0.2847, 0.2638, 0.2809, 0.2638, 0.008736, 0.001833, 0.02359, 0.2638, 0.001992, 0.001833, 0.001992, 0.001833, 0.02359, 0.2638, 0.0214, 0.2638, 0.01883, 0.001833, 0.02687, 0.2638, 0.008736, 0.001833, 0.008736, 0.001833, 0.02687, 0.2638, 0.02359, 0.2638, 0.03074, 0.001833, 0.03074, 0.2638, 0.01883, 0.001833, 0.01883, 0.001833, 0.03074, 0.2638, 0.02687, 0.2638, 0.03074, 0.001833, 0.04264, 0.001833, 0.03074, 0.2638, 0.03074, 0.2638, 0.04264, 0.001833, 0.0346, 0.2638, 0.1566, 0.8444, 0.1634, 0.8545, 0.1346, 0.8664, 0.1466, 0.8376, 0.1566, 0.8444, 0.1346, 0.8664, 0.1346, 0.8353, 0.1466, 0.8376, 0.1346, 0.8664, 0.1227, 0.8376, 0.1346, 0.8353, 0.1346, 0.8664, 0.1126, 0.8444, 0.1227, 0.8376, 0.1346, 0.8664, 0.1059, 0.8545, 0.1126, 0.8444, 0.1346, 0.8664, 0.1035, 0.8664, 0.1059, 0.8545, 0.1346, 0.8664, 0.1059, 0.8783, 0.1035, 0.8664, 0.1346, 0.8664, 0.1126, 0.8884, 0.1059, 0.8783, 0.1346, 0.8664, 0.1227, 0.8951, 0.1126, 0.8884, 0.1346, 0.8664, 0.1346, 0.8975, 0.1227, 0.8951, 0.1346, 0.8664, 0.1466, 0.8951, 0.1346, 0.8975, 0.1346, 0.8664, 0.1566, 0.8884, 0.1466, 0.8951, 0.1346, 0.8664, 0.1634, 0.8783, 0.1566, 0.8884, 0.1346, 0.8664, 0.1658, 0.8664, 0.1634, 0.8783, 0.1346, 0.8664, 0.1634, 0.8545, 0.1658, 0.8664, 0.1346, 0.8664, 0.1877, 0.836, 0.1909, 0.8382, 0.1838, 0.8454, 0.1909, 0.8382, 0.1931, 0.8415, 0.1838, 0.8454, 0.1931, 0.8415, 0.1939, 0.8454, 0.1838, 0.8454, 0.1939, 0.8454, 0.1931, 0.8492, 0.1838, 0.8454, 0.1931, 0.8492, 0.1909, 0.8525, 0.1838, 0.8454, 0.1909, 0.8525, 0.1877, 0.8547, 0.1838, 0.8454, 0.1877, 0.8547, 0.1838, 0.8555, 0.1838, 0.8454, 0.1838, 0.8555, 0.1799, 0.8547, 0.1838, 0.8454, 0.1799, 0.8547, 0.1767, 0.8525, 0.1838, 0.8454, 0.1767, 0.8525, 0.1745, 0.8492, 0.1838, 0.8454, 0.1745, 0.8492, 0.1737, 0.8454, 0.1838, 0.8454, 0.1737, 0.8454, 0.1745, 0.8415, 0.1838, 0.8454, 0.1745, 0.8415, 0.1767, 0.8382, 0.1838, 0.8454, 0.1767, 0.8382, 0.1799, 0.836, 0.1838, 0.8454, 0.1799, 0.836, 0.1838, 0.8353, 0.1838, 0.8454, 0.1838, 0.8353, 0.1877, 0.836, 0.1838, 0.8454])
me_tree_3.materials.append(mat_leaf)
me_tree_3.materials.append(mat_wood)
me_tree_3.update()
me_tree_3.normals_split_custom_set([tuple(v) for v in zip(*[iter([0.8138, -0.2278, 0.5346, 0.8138, -0.2278, 0.5346, 0.8138, -0.2278, 0.5346, 0.7431, 0.5914, 0.3131, 0.7431, 0.5914, 0.3131, 0.7431, 0.5914, 0.3131, 0.7795, 0.625, 0.04218, 0.7795, 0.625, 0.04218, 0.7795, 0.625, 0.04218, 0.9335, 0.3497, -0.07924, 0.9335, 0.3497, -0.07924, 0.9335, 0.3497, -0.07924, 0.7722, -0.1421, 0.6193, 0.7722, -0.1421, 0.6193, 0.7722, -0.1421, 0.6193, 0.05122, -0.5163, 0.8549, 0.05122, -0.5163, 0.8549, 0.05122, -0.5163, 0.8549, 0.07741, 0.876, 0.4761, 0.07741, 0.876, 0.4761, 0.07741, 0.876, 0.4761, 0.4046, 0.8468, -0.3453, 0.4046, 0.8468, -0.3453, 0.4046, 0.8468, -0.3453, 0.1151, -0.2361, -0.9649, 0.1151, -0.2361, -0.9649, 0.1151, -0.2361, -0.9649, 0.1621, -0.9729, 0.1649, 0.1621, -0.9729, 0.1649, 0.1621, -0.9729, 0.1649, -0.1287, -0.7797, 0.6128, -0.1287, -0.7797, 0.6128, -0.1287, -0.7797, 0.6128, -0.5027, 0.3065, 0.8083, -0.5027, 0.3065, 0.8083, -0.5027, 0.3065, 0.8083, -0.12, 0.9683, 0.219, -0.12, 0.9683, 0.219, -0.12, 0.9683, 0.219, -0.1278, 0.2622, -0.9565, -0.1278, 0.2622, -0.9565, -0.1278, 0.2622, -0.9565, -0.08193, -0.7929, -0.6038, -0.08193, -0.7929, -0.6038, -0.08193, -0.7929, -0.6038, -0.7464, -0.5459, 0.3806, -0.7464, -0.5459, 0.3806, -0.7464, -0.5459, 0.3806, -0.7363, 0.2784, 0.6167, -0.7363, 0.2784, 0.6167, -0.7363, 0.2784, 0.6167, -0.7479, 0.6633, 0.02377, -0.7479, 0.6633, 0.02377, -0.7479, 0.6633, 0.02377, -0.7161, 0.3069, -0.6269, -0.7161, 0.3069, -0.6269, -0.7161, 0.3069, -0.6269, -0.7487, -0.5335, -0.3936, -0.7487, -0.5335, -0.3936, -0.7487, -0.5335, -0.3936, -2.952e-06, 0.0, 1.0, -3.143e-06, 0.0, 1.0, 4.472e-07, 0.0, 1.0, -3.143e-06, 0.0, 1.0, 0.0, 0.0, 1.0, 4.472e-07, 0.0, 1.0, 0.0, 0.0, 1.0, 0.0, 0.0, 1.0, 4.472e-07, 0.0, 1.0, 0.0, 0.0, 1.0, 4.285e-06, 0.0, 1.0, 4.472e-07, 0.0, 1.0, 4.285e-06, 0.0, 1.0, 4.029e-06, 0.0, 1.0, 4.472e-07, 0.0, 1.0, 4.029e-06, 0.0, 1.0, 4.05e-06, 0.0, 1.0, 4.472e-07, 0.0, 1.0, 4.05e-06, 0.0, 1.0, 4.277e-06, 0.0, 1.0, 4.472e-07, 0.0, 1.0, 4.277e-06, 0.0, 1.0, -9.839e-07, 0.0, 1.0, 4.472e-07, 0.0, 1.0, -9.839e-07, 0.0, 1.0, -1.048e-06, 0.0, 1.0, 4.472e-07, 0.0, 1.0, -1.048e-06, 0.0, 1.0, 0.0, 0.0, 1.0, 4.472e-07, 0.0, 1.0, 0.0, 0.0, 1.0, 0.0, 0.0, 1.0, 4.472e-07, 0.0, 1.0, 0.0, 0.0, 1.0, 0.0, 0.0, 1.0, 4.472e-07, 0.0, 1.0, 0.0, 0.0, 1.0, 0.0, 0.0, 1.0, 4.472e-07, 0.0, 1.0, 0.0, 0.0, 1.0, 0.0, 0.0, 1.0, 4.472e-07, 0.0, 1.0, 0.0, 0.0, 1.0, 0.0, 0.0, 1.0, 4.472e-07, 0.0, 1.0, 0.0, 0.0, 1.0, -2.952e-06, 0.0, 1.0, 4.472e-07, 0.0, 1.0, 0.8506, -0.359, -0.3842, 0.8506, -0.359, -0.3842, 0.8506, -0.359, -0.3842, 0.8506, -0.359, -0.3842, 0.8506, -0.359, -0.3842, 0.8506, -0.359, -0.3842, 0.8516, -0.02417, -0.5236, 0.8516, -0.02417, -0.5236, 0.8516, -0.02417, -0.5236, 0.8516, -0.02417, -0.5236, 0.8516, -0.02417, -0.5236, 0.8516, -0.02417, -0.5236, 0.7658, 0.2723, -0.5826, 0.7658, 0.2723, -0.5826, 0.7658, 0.2723, -0.5826, 0.7658, 0.2723, -0.5826, 0.7658, 0.2723, -0.5826, 0.7658, 0.2723, -0.5826, 0.6119, 0.5401, -0.5778, 0.6119, 0.5401, -0.5778, 0.6119, 0.5401, -0.5778, 0.6119, 0.5401, -0.5778, 0.6119, 0.5401, -0.5778, 0.6119, 0.5401, -0.5778, 0.3749, 0.781, -0.4995, 0.3749, 0.781, -0.4995, 0.3749, 0.781, -0.4995, 0.3749, 0.781, -0.4995, 0.3749, 0.781, -0.4995, 0.3749, 0.781, -0.4995, 0.03062, 0.9488, -0.3144, 0.03063, 0.9488, -0.3144, 0.03062, 0.9488, -0.3144, 0.03062, 0.9488, -0.3144, 0.03063, 0.9488, -0.3144, 0.03063, 0.9488, -0.3144, -0.3748, 0.927, -0.01564, -0.3748, 0.927, -0.01564, -0.3748, 0.927, -0.01564, -0.3748, 0.927, -0.01564, -0.3748, 0.927, -0.01564, -0.3748, 0.927, -0.01564, -0.6775, 0.675, 0.2921, -0.6775, 0.675, 0.2921, -0.6775, 0.675, 0.2921, -0.6775, 0.675, 0.2921, -0.6775, 0.675, 0.2921, -0.6775, 0.675, 0.2921, -0.7973, 0.3365, 0.5011, -0.7973, 0.3365, 0.5011, -0.7973, 0.3365, 0.5011, -0.7973, 0.3365, 0.5011, -0.7973, 0.3365, 0.5011, -0.7973, 0.3365, 0.5011, -0.7898, 0.02241, 0.613, -0.7898, 0.02241, 0.613, -0.7898, 0.02241, 0.613, -0.7898, 0.02241, 0.613, -0.7898, 0.02241, 0.613, -0.7898, 0.02241, 0.613, -0.7076, -0.2516, 0.6603, -0.7076, -0.2516, 0.6603, -0.7076, -0.2516, 0.6603, -0.7076, -0.2516, 0.6603, -0.7076, -0.2516, 0.6603, -0.7076, -0.2516, 0.6603, -0.5645, -0.4983, 0.658, -0.5645, -0.4983, 0.658, -0.5645, -0.4983, 0.658, -0.5645, -0.4983, 0.658, -0.5645, -0.4983, 0.658, -0.5645, -0.4983, 0.658, -0.3468, -0.7224, 0.5982, -0.3468, -0.7224, 0.5982, -0.3468, -0.7224, 0.5982, -0.3468, -0.7224, 0.5982, -0.3468, -0.7224, 0.5982, -0.3468, -0.7224, 0.5982, -0.02881, -0.8928, 0.4495, -0.02881, -0.8928, 0.4495, -0.02881, -0.8928, 0.4495, -0.02881, -0.8928, 0.4495, -0.02881, -0.8928, 0.4495, -0.02881, -0.8928, 0.4495, 0.3686, -0.9114, 0.183, 0.3686, -0.9114, 0.183, 0.3686, -0.9114, 0.183, 0.3686, -0.9114, 0.183, 0.3686, -0.9114, 0.183, 0.3686, -0.9114, 0.183, 0.7017, -0.6991, -0.1374, 0.7017, -0.6991, -0.1374, 0.7017, -0.6991, -0.1374, 0.7017, -0.6991, -0.1374, 0.7017, -0.6991, -0.1374, 0.7017, -0.6991, -0.1374, 0.1113, 0.2099, 0.9714, 0.1113, 0.2099, 0.9714, 0.1113, 0.2099, 0.9714, -0.5842, -0.1261, 0.8018, -0.5842, -0.1261, 0.8018, -0.5842, -0.1261, 0.8018, -0.7376, 0.02042, 0.6749, -0.7376, 0.02042, 0.6749, -0.7376, 0.02042, 0.6749, -0.6276, 0.2973, 0.7195, -0.6276, 0.2973, 0.7195, -0.6276, 0.2973, 0.7195, 0.09723, 0.1008, 0.9901, 0.09723, 0.1008, 0.9901, 0.09723, 0.1008, 0.9901, 0.8008, -0.1857, 0.5694, 0.8008, -0.1857, 0.5694, 0.8008, -0.1857, 0.5694, -0.5446, -0.7433, 0.3885, -0.5446, -0.7433, 0.3885, -0.5446, -0.7433, 0.3885, -0.986, -0.06357, 0.1542, -0.986, -0.06357, 0.1542, -0.986, -0.06357, 0.1542, -0.3092, 0.7911, -0.5278, -0.3092, 0.7911, -0.5278, -0.3092, 0.7911, -0.5278, 0.8169, 0.5288, 0.2302, 0.8169, 0.5288, 0.2302, 0.8169, 0.5288, 0.2302, 0.9676, 0.01137, 0.2521, 0.9676, 0.01137, 0.2521, 0.9676, 0.01137, 0.2521, 0.3291, -0.942, 0.06546, 0.3291, -0.942, 0.06546, 0.3291, -0.942, 0.06546, -0.6657, -0.7447, 0.04747, -0.6657, -0.7447, 0.04747, -0.6657, -0.7447, 0.04747, -0.6119, 0.3501, -0.7093, -0.6119, 0.3501, -0.7093, -0.6119, 0.3501, -0.7093, 0.4185, 0.7741, -0.4751, 0.4185, 0.7741, -0.4751, 0.4185, 0.7741, -0.4751, 0.8665, -0.2811, -0.4124, 0.8665, -0.2811, -0.4124, 0.8665, -0.2811, -0.4124, 0.3431, -0.9002, -0.2681, 0.3431, -0.9002, -0.2681, 0.3431, -0.9002, -0.2681, -0.2418, -0.7444, -0.6224, -0.2418, -0.7444, -0.6224, -0.2418, -0.7444, -0.6224, -0.2491, -0.1571, -0.9557, -0.2491, -0.1571, -0.9557, -0.2491, -0.1571, -0.9557, 0.5069, 0.137, -0.851, 0.5069, 0.137, -0.851, 0.5069, 0.137, -0.851, 0.2893, 0.7941, 0.5346, 0.2893, 0.7941, 0.5346, 0.2893, 0.7941, 0.5346, -0.5329, 0.7861, 0.3131, -0.5329, 0.7861, 0.3131, -0.5329, 0.7861, 0.3131, -0.5635, 0.825, 0.04218, -0.5635, 0.825, 0.04218, -0.5635, 0.825, 0.04218, -0.2773, 0.9575, -0.07924, -0.2773, 0.9575, -0.07924, -0.2773, 0.9575, -0.07924, 0.2007, 0.7591, 0.6193, 0.2007, 0.7591, 0.6193, 0.2007, 0.7591, 0.6193, 0.5187, 0.01159, 0.8549, 0.5187, 0.01159, 0.8549, 0.5187, 0.01159, 0.8549, -0.8675, 0.1442, 0.4761, -0.8675, 0.1442, 0.4761, -0.8675, 0.1442, 0.4761, -0.8134, 0.4681, -0.3453, -0.8134, 0.4681, -0.3453, -0.8134, 0.4681, -0.3453, 0.2442, 0.09673, -0.9649, 0.2442, 0.09673, -0.9649, 0.2442, 0.09673, -0.9649, 0.9824, 0.08724, 0.1649, 0.9824, 0.08724, 0.1649, 0.9824, 0.08724, 0.1649, 0.7676, -0.188, 0.6128, 0.7676, -0.188, 0.6128, 0.7676, -0.188, 0.6128, -0.344, -0.4778, 0.8083, -0.344, -0.4778, 0.8083, -0.344, -0.4778, 0.8083, -0.9746, -0.04562, 0.219, -0.9746, -0.04562, 0.219, -0.9746, -0.04562, 0.219, -0.2712, -0.1074, -0.9565, -0.2712, -0.1074, -0.9565, -0.2712, -0.1074, -0.9565, 0.7843, -0.1423, -0.6038, 0.7843, -0.1423, -0.6038, 0.7843, -0.1423, -0.6038, 0.4872, -0.786, 0.3806, 0.4872, -0.786, 0.3806, 0.4872, -0.786, 0.3806, -0.3338, -0.7129, 0.6167, -0.3338, -0.7129, 0.6167, -0.3338, -0.7129, 0.6167, -0.7186, -0.695, 0.02377, -0.7186, -0.695, 0.02377, -0.7186, -0.695, 0.02377, -0.3608, -0.6905, -0.6269, -0.3608, -0.6905, -0.6269, -0.3608, -0.6905, -0.6269, 0.4747, -0.7873, -0.3936, 0.4747, -0.7873, -0.3936, 0.4747, -0.7873, -0.3936, 6.67e-07, 0.0, 1.0, 6.142e-07, 0.0, 1.0, 3.365e-07, 0.0, 1.0, 6.142e-07, 0.0, 1.0, 0.0, 0.0, 1.0, 3.365e-07, 0.0, 1.0, 0.0, 0.0, 1.0, -4.064e-06, 0.0, 1.0, 3.365e-07, 0.0, 1.0, -4.064e-06, 0.0, 1.0, -3.188e-07, 0.0, 1.0, 3.365e-07, 0.0, 1.0, -3.188e-07, 0.0, 1.0, 4.289e-06, 0.0, 1.0, 3.365e-07, 0.0, 1.0, 4.289e-06, 0.0, 1.0, 0.0, 0.0, 1.0, 3.365e-07, 0.0, 1.0, 0.0, 0.0, 1.0, 0.0, 0.0, 1.0, 3.365e-07, 0.0, 1.0, 0.0, 0.0, 1.0, 0.0, 0.0, 1.0, 3.365e-07, 0.0, 1.0, 0.0, 0.0, 1.0, -2.145e-06, 0.0, 1.0, 3.365e-07, 0.0, 1.0, -2.145e-06, 0.0, 1.0, 2.197e-06, 0.0, 1.0, 3.365e-07, 0.0, 1.0, 2.197e-06, 0.0, 1.0, 4.156e-06, 0.0, 1.0, 3.365e-07, 0.0, 1.0, 4.156e-06, 0.0, 1.0, 0.0, 0.0, 1.0, 3.365e-07, 0.0, 1.0, 0.0, 0.0, 1.0, 0.0, 0.0, 1.0, 3.365e-07, 0.0, 1.0, 0.0, 0.0, 1.0, 0.0, 0.0, 1.0, 3.365e-07, 0.0, 1.0, 0.0, 0.0, 1.0, 0.0, 0.0, 1.0, 3.365e-07, 0.0, 1.0, 0.0, 0.0, 1.0, 6.67e-07, 0.0, 1.0, 3.365e-07, 0.0, 1.0, -0.8832, 0.2047, -0.422, -0.8832, 0.2047, -0.422, -0.8832, 0.2047, -0.422, -0.8832, 0.2047, -0.422, -0.8832, 0.2047, -0.422, -0.8832, 0.2047, -0.422, -0.7758, -0.1335, -0.6166, -0.7758, -0.1335, -0.6166, -0.7758, -0.1335, -0.6166, -0.7758, -0.1335, -0.6166, -0.7758, -0.1335, -0.6166, -0.7758, -0.1335, -0.6166, -0.5992, -0.3965, -0.6955, -0.5992, -0.3965, -0.6955, -0.5992, -0.3965, -0.6955, -0.5992, -0.3965, -0.6955, -0.5992, -0.3965, -0.6955, -0.5992, -0.3965, -0.6955, -0.3861, -0.6037, -0.6974, -0.3861, -0.6037, -0.6974, -0.3861, -0.6037, -0.6974, -0.3861, -0.6037, -0.6974, -0.3861, -0.6037, -0.6974, -0.3861, -0.6037, -0.6974, -0.1274, -0.769, -0.6264, -0.1274, -0.769, -0.6264, -0.1274, -0.769, -0.6264, -0.1274, -0.769, -0.6264, -0.1274, -0.769, -0.6264, -0.1274, -0.769, -0.6264, 0.1964, -0.8705, -0.4513, 0.1964, -0.8705, -0.4513, 0.1964, -0.8705, -0.4513, 0.1964, -0.8705, -0.4513, 0.1964, -0.8705, -0.4513, 0.1964, -0.8705, -0.4513, 0.5546, -0.8216, -0.1321, 0.5546, -0.8216, -0.1321, 0.5546, -0.8216, -0.1321, 0.5546, -0.8216, -0.1321, 0.5546, -0.8216, -0.1321, 0.5546, -0.8216, -0.1321, 0.7928, -0.5512, 0.2601, 0.7928, -0.5512, 0.2601, 0.7928, -0.5512, 0.2601, 0.7928, -0.5512, 0.2601, 0.7928, -0.5512, 0.2601, 0.7928, -0.5512, 0.2601, 0.8132, -0.1884, 0.5507, 0.8132, -0.1884, 0.5507, 0.8132, -0.1884, 0.5507, 0.8132, -0.1884, 0.5507, 0.8132, -0.1884, 0.5507, 0.8132, -0.1884, 0.5507, 0.7031, 0.121, 0.7007, 0.7031, 0.121, 0.7007, 0.7031, 0.121, 0.7007, 0.7031, 0.121, 0.7007, 0.7031, 0.121, 0.7007, 0.7031, 0.121, 0.7007, 0.5419, 0.3586, 0.76, 0.5419, 0.3587, 0.76, 0.5419, 0.3586, 0.76, 0.5419, 0.3586, 0.76, 0.5419, 0.3587, 0.76, 0.5419, 0.3587, 0.76, 0.3495, 0.5464, 0.7611, 0.3495, 0.5464, 0.7611, 0.3495, 0.5464, 0.7611, 0.3495, 0.5464, 0.7611, 0.3495, 0.5464, 0.7611, 0.3495, 0.5464, 0.7611, 0.1156, 0.6978, 0.7069, 0.1156, 0.6978, 0.7069, 0.1156, 0.6978, 0.7069, 0.1156, 0.6978, 0.7069, 0.1156, 0.6978, 0.7069, 0.1156, 0.6978, 0.7069, -0.1805, 0.8002, 0.5719, -0.1805, 0.8002, 0.5719, -0.1805, 0.8002, 0.5719, -0.1805, 0.8002, 0.5719, -0.1805, 0.8002, 0.5719, -0.1805, 0.8002, 0.5719, -0.5325, 0.7889, 0.3068, -0.5325, 0.7889, 0.3068, -0.5325, 0.7889, 0.3068, -0.5325, 0.7889, 0.3068, -0.5325, 0.7889, 0.3068, -0.5325, 0.7889, 0.3068, -0.8185, 0.5691, -0.07892, -0.8185, 0.5691, -0.07892, -0.8185, 0.5691, -0.07892, -0.8185, 0.5691, -0.07892, -0.8185, 0.5691, -0.07892, -0.8185, 0.5691, -0.07892, 0.1113, 0.2099, 0.9714, 0.1113, 0.2099, 0.9714, 0.1113, 0.2099, 0.9714, -0.5842, -0.1261, 0.8018, -0.5842, -0.1261, 0.8018, -0.5842, -0.1261, 0.8018, -0.7376, 0.02042, 0.6749, -0.7376, 0.02042, 0.6749, -0.7376, 0.02042, 0.6749, -0.6276, 0.2973, 0.7195, -0.6276, 0.2973, 0.7195, -0.6276, 0.2973, 0.7195, 0.09723, 0.1008, 0.9901, 0.09723, 0.1008, 0.9901, 0.09723, 0.1008, 0.9901, 0.8008, -0.1857, 0.5694, 0.8008, -0.1857, 0.5694, 0.8008, -0.1857, 0.5694, -0.5446, -0.7433, 0.3885, -0.5446, -0.7433, 0.3885, -0.5446, -0.7433, 0.3885, -0.986, -0.06357, 0.1542, -0.986, -0.06357, 0.1542, -0.986, -0.06357, 0.1542, -0.3092, 0.7911, -0.5278, -0.3092, 0.7911, -0.5278, -0.3092, 0.7911, -0.5278, 0.8169, 0.5288, 0.2302, 0.8169, 0.5288, 0.2302, 0.8169, 0.5288, 0.2302, 0.9676, 0.01137, 0.2521, 0.9676, 0.01137, 0.2521, 0.9676, 0.01137, 0.2521, 0.3291, -0.942, 0.06547, 0.3291, -0.942, 0.06547, 0.3291, -0.942, 0.06547, -0.6657, -0.7447, 0.04747, -0.6657, -0.7447, 0.04747, -0.6657, -0.7447, 0.04747, -0.6119, 0.3501, -0.7093, -0.6119, 0.3501, -0.7093, -0.6119, 0.3501, -0.7093, 0.4185, 0.7741, -0.4751, 0.4185, 0.7741, -0.4751, 0.4185, 0.7741, -0.4751, 0.8665, -0.2811, -0.4124, 0.8665, -0.2811, -0.4124, 0.8665, -0.2811, -0.4124, 0.3431, -0.9002, -0.2682, 0.3431, -0.9002, -0.2682, 0.3431, -0.9002, -0.2682, -0.2418, -0.7444, -0.6224, -0.2418, -0.7444, -0.6224, -0.2418, -0.7444, -0.6224, -0.2491, -0.1571, -0.9557, -0.2491, -0.1571, -0.9557, -0.2491, -0.1571, -0.9557, 0.5069, 0.137, -0.851, 0.5069, 0.137, -0.851, 0.5069, 0.137, -0.851, 0.7224, 0.6788, 0.1318, 0.7237, 0.6774, 0.1318, 0.9241, 0.3597, 0.1289, 0.9241, 0.3597, 0.1289, 0.7237, 0.6774, 0.1318, 0.9246, 0.3584, 0.1289, 0.3997, 0.9067, 0.1348, 0.4011, 0.9061, 0.1348, 0.7224, 0.6788, 0.1318, 0.7224, 0.6788, 0.1318, 0.4011, 0.9061, 0.1348, 0.7237, 0.6774, 0.1318, 5.923e-07, 0.9907, 0.1361, 5.332e-07, 0.9907, 0.1361, 0.3997, 0.9067, 0.1348, 0.3997, 0.9067, 0.1348, 5.332e-07, 0.9907, 0.1361, 0.4011, 0.9061, 0.1348, 5.923e-07, 0.9907, 0.1361, -0.3997, 0.9067, 0.1348, 5.332e-07, 0.9907, 0.1361, 5.332e-07, 0.9907, 0.1361, -0.3997, 0.9067, 0.1348, -0.4011, 0.9061, 0.1348, -0.3997, 0.9067, 0.1348, -0.7224, 0.6788, 0.1318, -0.4011, 0.9061, 0.1348, -0.4011, 0.9061, 0.1348, -0.7224, 0.6788, 0.1318, -0.7237, 0.6774, 0.1318, -0.7224, 0.6788, 0.1318, -0.9241, 0.3597, 0.1289, -0.7237, 0.6774, 0.1318, -0.7237, 0.6774, 0.1318, -0.9241, 0.3597, 0.1289, -0.9246, 0.3584, 0.1289, -0.9241, 0.3597, 0.1289, -0.9918, 1.469e-07, 0.1278, -0.9246, 0.3584, 0.1289, -0.9246, 0.3584, 0.1289, -0.9918, 1.469e-07, 0.1278, -0.9918, 3.612e-07, 0.1278, -0.9241, -0.3597, 0.1289, -0.9246, -0.3584, 0.1289, -0.9918, 1.469e-07, 0.1278, -0.9918, 1.469e-07, 0.1278, -0.9246, -0.3584, 0.1289, -0.9918, 3.612e-07, 0.1278, -0.7224, -0.6788, 0.1318, -0.7237, -0.6774, 0.1318, -0.9241, -0.3597, 0.1289, -0.9241, -0.3597, 0.1289, -0.7237, -0.6774, 0.1318, -0.9246, -0.3584, 0.1289, -0.3997, -0.9067, 0.1348, -0.4011, -0.9061, 0.1348, -0.7224, -0.6788, 0.1318, -0.7224, -0.6788, 0.1318, -0.4011, -0.9061, 0.1348, -0.7237, -0.6774, 0.1318, -2.369e-07, -0.9907, 0.1361, -3.238e-07, -0.9907, 0.1361, -0.3997, -0.9067, 0.1348, -0.3997, -0.9067, 0.1348, -3.238e-07, -0.9907, 0.1361, -0.4011, -0.9061, 0.1348, -2.369e-07, -0.9907, 0.1361, 0.3996, -0.9067, 0.1348, -3.238e-07, -0.9907, 0.1361, -3.238e-07, -0.9907, 0.1361, 0.3996, -0.9067, 0.1348, 0.4011, -0.9061, 0.1348, 0.3996, -0.9067, 0.1348, 0.7224, -0.6788, 0.1318, 0.4011, -0.9061, 0.1348, 0.4011, -0.9061, 0.1348, 0.7224, -0.6788, 0.1318, 0.7237, -0.6774, 0.1318, 0.7224, -0.6788, 0.1318, 0.9241, -0.3597, 0.1289, 0.7237, -0.6774, 0.1318, 0.7237, -0.6774, 0.1318, 0.9241, -0.3597, 0.1289, 0.9246, -0.3585, 0.1289, 0.9241, -0.3597, 0.1289, 0.9918, -2.84e-07, 0.1278, 0.9246, -0.3585, 0.1289, 0.9246, -0.3585, 0.1289, 0.9918, -2.84e-07, 0.1278, 0.9918, -1.806e-07, 0.1278, 0.9241, 0.3597, 0.1289, 0.9246, 0.3584, 0.1289, 0.9918, -2.84e-07, 0.1278, 0.9918, -2.84e-07, 0.1278, 0.9246, 0.3584, 0.1289, 0.9918, -1.806e-07, 0.1278, 3.495e-08, -1.263e-07, -1.0, 3.776e-08, -9.855e-08, -1.0, -2.088e-09, -8.385e-08, -1.0, 3.776e-08, -7.33e-08, -1.0, 3.495e-08, -1.263e-07, -1.0, -2.088e-09, -8.385e-08, -1.0, -3.66e-08, -7.913e-08, -1.0, 3.776e-08, -7.33e-08, -1.0, -2.088e-09, -8.385e-08, -1.0, -7.553e-08, -7.33e-08, -1.0, -3.66e-08, -7.913e-08, -1.0, -2.088e-09, -8.385e-08, -1.0, -3.495e-08, -1.263e-07, -1.0, -7.553e-08, -7.33e-08, -1.0, -2.088e-09, -8.385e-08, -1.0, -3.776e-08, -9.855e-08, -1.0, -3.495e-08, -1.263e-07, -1.0, -2.088e-09, -8.385e-08, -1.0, -2.491e-09, 0.0, -1.0, -3.776e-08, -9.855e-08, -1.0, -2.088e-09, -8.385e-08, -1.0, 9.198e-08, -9.855e-08, -1.0, -2.491e-09, 0.0, -1.0, -2.088e-09, -8.385e-08, -1.0, 4.913e-08, -1.263e-07, -1.0, 9.198e-08, -9.855e-08, -1.0, -2.088e-09, -8.385e-08, -1.0, -3.543e-08, -7.33e-08, -1.0, 4.913e-08, -1.263e-07, -1.0, -2.088e-09, -8.385e-08, -1.0, 0.0, -7.913e-08, -1.0, -3.543e-08, -7.33e-08, -1.0, -2.088e-09, -8.385e-08, -1.0, 0.0, -7.33e-08, -1.0, 0.0, -7.913e-08, -1.0, -2.088e-09, -8.385e-08, -1.0, -3.495e-08, -1.263e-07, -1.0, 0.0, -7.33e-08, -1.0, -2.088e-09, -8.385e-08, -1.0, -3.776e-08, -9.855e-08, -1.0, -3.495e-08, -1.263e-07, -1.0, -2.088e-09, -8.385e-08, -1.0, 0.0, 0.0, -1.0, -3.776e-08, -9.855e-08, -1.0, -2.088e-09, -8.385e-08, -1.0, 3.776e-08, -9.855e-08, -1.0, 0.0, 0.0, -1.0, -2.088e-09, -8.385e-08, -1.0, 0.0, 0.0, 1.0, 0.0, 0.0, 1.0, -3.683e-07, 0.0, 1.0, 0.0, 0.0, 1.0, 0.0, 0.0, 1.0, -3.683e-07, 0.0, 1.0, 0.0, 0.0, 1.0, 0.0, 0.0, 1.0, -3.683e-07, 0.0, 1.0, 0.0, 0.0, 1.0, 0.0, 0.0, 1.0, -3.683e-07, 0.0, 1.0, 0.0, 0.0, 1.0, -1.334e-06, 0.0, 1.0, -3.683e-07, 0.0, 1.0, -1.334e-06, 0.0, 1.0, -4.195e-07, 0.0, 1.0, -3.683e-07, 0.0, 1.0, -4.195e-07, 0.0, 1.0, 1.055e-06, 0.0, 1.0, -3.683e-07, 0.0, 1.0, 1.055e-06, 0.0, 1.0, 0.0, 0.0, 1.0, -3.683e-07, 0.0, 1.0, 0.0, 0.0, 1.0, 0.0, 0.0, 1.0, -3.683e-07, 0.0, 1.0, 0.0, 0.0, 1.0, -2.883e-06, 0.0, 1.0, -3.683e-07, 0.0, 1.0, -2.883e-06, 0.0, 1.0, -2.794e-06, 0.0, 1.0, -3.683e-07, 0.0, 1.0, -2.794e-06, 0.0, 1.0, 0.0, 0.0, 1.0, -3.683e-07, 0.0, 1.0, 0.0, 0.0, 1.0, 0.0, 0.0, 1.0, -3.683e-07, 0.0, 1.0, 0.0, 0.0, 1.0, 0.0, 0.0, 1.0, -3.683e-07, 0.0, 1.0, 0.0, 0.0, 1.0, 0.0, 0.0, 1.0, -3.683e-07, 0.0, 1.0, 0.0, 0.0, 1.0, 0.0, 0.0, 1.0, -3.683e-07, 0.0, 1.0, 0.8378, 0.5249, -0.1503, 0.8378, 0.5249, -0.1503, 0.8378, 0.5249, -0.1503, 0.8378, 0.5249, -0.1503, 0.8378, 0.5249, -0.1503, 0.8378, 0.5249, -0.1503, 0.5322, 0.7468, -0.3988, 0.5322, 0.7468, -0.3988, 0.5322, 0.7468, -0.3988, 0.5322, 0.7468, -0.3988, 0.5322, 0.7468, -0.3988, 0.5322, 0.7468, -0.3988, 0.1749, 0.8246, -0.5381, 0.1749, 0.8246, -0.5381, 0.1749, 0.8246, -0.5381, 0.1749, 0.8246, -0.5381, 0.1749, 0.8246, -0.5381, 0.1749, 0.8246, -0.5381, -0.1688, 0.7956, -0.5818, -0.1688, 0.7956, -0.5818, -0.1688, 0.7956, -0.5818, -0.1688, 0.7956, -0.5818, -0.1688, 0.7956, -0.5818, -0.1688, 0.7956, -0.5818, -0.4865, 0.6827, -0.5452, -0.4865, 0.6827, -0.5452, -0.4865, 0.6827, -0.5452, -0.4865, 0.6827, -0.5452, -0.4865, 0.6827, -0.5452, -0.4865, 0.6827, -0.5452, -0.7679, 0.4811, -0.4229, -0.7679, 0.4811, -0.4229, -0.7679, 0.4811, -0.4229, -0.7679, 0.4811, -0.4229, -0.7679, 0.4811, -0.4229, -0.7679, 0.4811, -0.4229, -0.9632, 0.1797, -0.1998, -0.9632, 0.1797, -0.1998, -0.9632, 0.1797, -0.1998, -0.9632, 0.1797, -0.1998, -0.9632, 0.1797, -0.1998, -0.9632, 0.1797, -0.1998, -0.9779, -0.1824, 0.1017, -0.9779, -0.1824, 0.1017, -0.9779, -0.1824, 0.1017, -0.9779, -0.1824, 0.1017, -0.9779, -0.1824, 0.1017, -0.9779, -0.1824, 0.1017, -0.7813, -0.4896, 0.3871, -0.7813, -0.4896, 0.3871, -0.7813, -0.4896, 0.3871, -0.7813, -0.4896, 0.3871, -0.7813, -0.4896, 0.3871, -0.7813, -0.4896, 0.3871, -0.4733, -0.6642, 0.5786, -0.4733, -0.6643, 0.5786, -0.4733, -0.6642, 0.5786, -0.4733, -0.6642, 0.5786, -0.4733, -0.6643, 0.5786, -0.4733, -0.6643, 0.5786, -0.1529, -0.7207, 0.6762, -0.1529, -0.7207, 0.6762, -0.1529, -0.7207, 0.6762, -0.1529, -0.7207, 0.6762, -0.1529, -0.7207, 0.6762, -0.1529, -0.7207, 0.6762, 0.1471, -0.6935, 0.7053, 0.1471, -0.6935, 0.7053, 0.1471, -0.6935, 0.7053, 0.1471, -0.6935, 0.7053, 0.1471, -0.6935, 0.7053, 0.1471, -0.6935, 0.7053, 0.426, -0.5979, 0.679, 0.426, -0.5979, 0.679, 0.426, -0.5979, 0.679, 0.426, -0.5979, 0.679, 0.426, -0.5979, 0.679, 0.426, -0.5979, 0.679, 0.683, -0.4279, 0.592, 0.683, -0.4279, 0.592, 0.683, -0.4279, 0.592, 0.683, -0.4279, 0.592, 0.683, -0.4279, 0.592, 0.683, -0.4279, 0.592, 0.8906, -0.1661, 0.4234, 0.8906, -0.1661, 0.4234, 0.8906, -0.1661, 0.4234, 0.8906, -0.1661, 0.4234, 0.8906, -0.1661, 0.4234, 0.8906, -0.1661, 0.4234, 0.9705, 0.181, 0.1591, 0.9705, 0.181, 0.1591, 0.9705, 0.181, 0.1591, 0.9705, 0.181, 0.1591, 0.9705, 0.181, 0.1591, 0.9705, 0.181, 0.1591, 0.0, 0.0, 1.0, 0.0, 0.0, 1.0, 5.122e-07, 0.0, 1.0, 0.0, 0.0, 1.0, 0.0, 0.0, 1.0, 5.122e-07, 0.0, 1.0, 0.0, 0.0, 1.0, 3.94e-06, 0.0, 1.0, 5.122e-07, 0.0, 1.0, 3.94e-06, 0.0, 1.0, 4.282e-06, 0.0, 1.0, 5.122e-07, 0.0, 1.0, 4.282e-06, 0.0, 1.0, -1.009e-06, 0.0, 1.0, 5.122e-07, 0.0, 1.0, -1.009e-06, 0.0, 1.0, -1.011e-06, 0.0, 1.0, 5.122e-07, 0.0, 1.0, -1.011e-06, 0.0, 1.0, 0.0, 0.0, 1.0, 5.122e-07, 0.0, 1.0, 0.0, 0.0, 1.0, 0.0, 0.0, 1.0, 5.122e-07, 0.0, 1.0, 0.0, 0.0, 1.0, 0.0, 0.0, 1.0, 5.122e-07, 0.0, 1.0, 0.0, 0.0, 1.0, 0.0, 0.0, 1.0, 5.122e-07, 0.0, 1.0, 0.0, 0.0, 1.0, 0.0, 0.0, 1.0, 5.122e-07, 0.0, 1.0, 0.0, 0.0, 1.0, 0.0, 0.0, 1.0, 5.122e-07, 0.0, 1.0, 0.0, 0.0, 1.0, 1.009e-06, 0.0, 1.0, 5.122e-07, 0.0, 1.0, 1.009e-06, 0.0, 1.0, 1.011e-06, 0.0, 1.0, 5.122e-07, 0.0, 1.0, 1.011e-06, 0.0, 1.0, 0.0, 0.0, 1.0, 5.122e-07, 0.0, 1.0, 0.0, 0.0, 1.0, 0.0, 0.0, 1.0, 5.122e-07, 0.0, 1.0, -0.3672, -0.8108, -0.4558, -0.3672, -0.8108, -0.4558, -0.3672, -0.8108, -0.4558, -0.3672, -0.8108, -0.4558, -0.3672, -0.8108, -0.4558, -0.3672, -0.8108, -0.4558, -0.007529, -0.7949, -0.6067, -0.007529, -0.7949, -0.6067, -0.00753, -0.7949, -0.6067, -0.00753, -0.7949, -0.6067, -0.007529, -0.7949, -0.6067, -0.00753, -0.7949, -0.6067, 0.2982, -0.6925, -0.6569, 0.2982, -0.6925, -0.6569, 0.2982, -0.6925, -0.6569, 0.2982, -0.6925, -0.6569, 0.2982, -0.6925, -0.6569, 0.2982, -0.6925, -0.6569, 0.5588, -0.5334, -0.6349, 0.5588, -0.5334, -0.6349, 0.5588, -0.5334, -0.6349, 0.5588, -0.5334, -0.6349, 0.5588, -0.5334, -0.6349, 0.5588, -0.5334, -0.6349, 0.7825, -0.3116, -0.5391, 0.7825, -0.3116, -0.5391, 0.7825, -0.3116, -0.5391, 0.7825, -0.3116, -0.5391, 0.7825, -0.3116, -0.5391, 0.7825, -0.3116, -0.5391, 0.9399, -0.007828, -0.3414, 0.9399, -0.007836, -0.3414, 0.9399, -0.007829, -0.3414, 0.9399, -0.007829, -0.3414, 0.9399, -0.007836, -0.3414, 0.9399, -0.007836, -0.3414, 0.9349, 0.354, -0.02489, 0.9349, 0.3541, -0.02488, 0.9349, 0.354, -0.02489, 0.9349, 0.354, -0.02489, 0.9349, 0.3541, -0.02488, 0.9349, 0.3541, -0.02488, 0.6963, 0.6415, 0.322, 0.6963, 0.6415, 0.322, 0.6963, 0.6415, 0.322, 0.6963, 0.6415, 0.322, 0.6963, 0.6415, 0.322, 0.6963, 0.6415, 0.322, 0.3408, 0.7525, 0.5636, 0.3408, 0.7525, 0.5636, 0.3408, 0.7525, 0.5636, 0.3408, 0.7525, 0.5636, 0.3408, 0.7525, 0.5636, 0.3408, 0.7525, 0.5636, 0.006913, 0.7304, 0.683, 0.006922, 0.7304, 0.683, 0.006913, 0.7304, 0.683, 0.006913, 0.7304, 0.683, 0.006922, 0.7304, 0.683, 0.006922, 0.7304, 0.683, -0.2739, 0.6361, 0.7214, -0.2739, 0.6361, 0.7214, -0.2739, 0.6361, 0.7214, -0.2739, 0.6361, 0.7214, -0.2739, 0.6361, 0.7214, -0.2739, 0.6361, 0.7214, -0.5145, 0.4911, 0.7029, -0.5145, 0.4911, 0.7029, -0.5145, 0.4911, 0.703, -0.5145, 0.4911, 0.703, -0.5145, 0.4911, 0.7029, -0.5145, 0.4911, 0.703, -0.7245, 0.2885, 0.626, -0.7245, 0.2885, 0.626, -0.7245, 0.2885, 0.626, -0.7245, 0.2885, 0.626, -0.7245, 0.2885, 0.626, -0.7245, 0.2885, 0.626, -0.8856, 0.007375, 0.4645, -0.8856, 0.007375, 0.4645, -0.8856, 0.007374, 0.4645, -0.8856, 0.007374, 0.4645, -0.8856, 0.007375, 0.4645, -0.8856, 0.007374, 0.4645, -0.9192, -0.3481, 0.1843, -0.9192, -0.3481, 0.1843, -0.9192, -0.3481, 0.1843, -0.9192, -0.3481, 0.1843, -0.9192, -0.3481, 0.1843, -0.9192, -0.3481, 0.1843, -0.7246, -0.6675, -0.1712, -0.7246, -0.6675, -0.1712, -0.7246, -0.6675, -0.1712, -0.7246, -0.6675, -0.1712, -0.7246, -0.6675, -0.1712, -0.7246, -0.6675, -0.1712, -0.5531, -0.6735, 0.4904, -0.5531, -0.6735, 0.4904, -0.5531, -0.6735, 0.4904, 0.1426, -0.9417, 0.3048, 0.1426, -0.9417, 0.3048, 0.1426, -0.9417, 0.3048, 0.1531, -0.9874, 0.04097, 0.1531, -0.9874, 0.04097, 0.1531, -0.9874, 0.04097, -0.1466, -0.9865, -0.07312, -0.1466, -0.9865, -0.07312, -0.1466, -0.9865, -0.07312, -0.4701, -0.6708, 0.5736, -0.4701, -0.6708, 0.5736, -0.4701, -0.6708, 0.5736, -0.4813, 0.1419, 0.865, -0.4813, 0.1419, 0.865, -0.4813, 0.1419, 0.865, 0.7582, -0.4214, 0.4976, 0.7582, -0.4214, 0.4976, 0.7582, -0.4214, 0.4976, 0.5576, -0.7488, -0.3583, 0.5576, -0.7488, -0.3583, 0.5576, -0.7488, -0.3583, -0.2629, -0.02813, -0.9644, -0.2629, -0.02813, -0.9644, -0.2629, -0.02813, -0.9644, -0.9636, 0.2056, 0.1711, -0.9636, 0.2056, 0.1711, -0.9636, 0.2056, 0.1711, -0.6385, 0.4345, 0.6353, -0.6385, 0.4345, 0.6353, -0.6385, 0.4345, 0.6353, 0.4988, 0.3782, 0.7798, 0.4988, 0.3782, 0.7798, 0.4988, 0.3782, 0.7798, 0.9413, -0.2488, 0.2281, 0.9413, -0.2488, 0.2281, 0.9413, -0.2488, 0.2281, 0.292, 0.03124, -0.9559, 0.292, 0.03124, -0.9559, 0.292, 0.03124, -0.9559, -0.6747, 0.3909, -0.6261, -0.6747, 0.3909, -0.6261, -0.6747, 0.3909, -0.6261, -0.1018, 0.9239, 0.3687, -0.1018, 0.9239, 0.3687, -0.1018, 0.9239, 0.3687, 0.5658, 0.5926, 0.5733, 0.5658, 0.5926, 0.5733, 0.5658, 0.5926, 0.5733, 0.8823, 0.4701, 0.02208, 0.8823, 0.4701, 0.02208, 0.8823, 0.4701, 0.02208, 0.5814, 0.5657, -0.5848, 0.5814, 0.5657, -0.5848, 0.5814, 0.5657, -0.5848, -0.09015, 0.9203, -0.3807, -0.09015, 0.9203, -0.3807, -0.09015, 0.9203, -0.3807, 0.7804, 0.2822, 0.558, 0.6633, 0.5659, 0.4897, 0.7706, 0.3178, 0.5524, 0.7706, 0.3178, 0.5524, 0.6633, 0.5659, 0.4897, 0.6201, 0.6324, 0.4642, 0.6633, 0.5659, 0.4897, 0.4341, 0.8287, 0.3534, 0.6201, 0.6324, 0.4642, 0.6201, 0.6324, 0.4642, 0.4341, 0.8287, 0.3534, 0.3318, 0.8971, 0.2917, 0.4341, 0.8287, 0.3534, 0.07345, 0.9883, 0.1336, 0.3318, 0.8971, 0.2917, 0.3318, 0.8971, 0.2917, 0.07345, 0.9883, 0.1336, -0.07239, 0.9964, 0.04304, 0.07345, 0.9883, 0.1336, -0.3404, 0.9318, -0.1259, -0.07239, 0.9964, 0.04304, -0.07239, 0.9964, 0.04304, -0.3404, 0.9318, -0.1259, -0.456, 0.8673, -0.1999, -0.3404, 0.9318, -0.1259, -0.6579, 0.6766, -0.3307, -0.456, 0.8673, -0.1999, -0.456, 0.8673, -0.1999, -0.6579, 0.6766, -0.3307, -0.7101, 0.6021, -0.365, -0.6579, 0.6766, -0.3307, -0.828, 0.3438, -0.443, -0.7101, 0.6021, -0.365, -0.7101, 0.6021, -0.365, -0.828, 0.3438, -0.443, -0.84, 0.3017, -0.451, -0.828, 0.3438, -0.443, -0.8789, 9.106e-09, -0.4771, -0.84, 0.3017, -0.451, -0.84, 0.3017, -0.451, -0.8789, 9.106e-09, -0.4771, -0.8789, -1.67e-06, -0.4771, -0.828, -0.3438, -0.443, -0.84, -0.3017, -0.451, -0.8789, 9.106e-09, -0.4771, -0.8789, 9.106e-09, -0.4771, -0.84, -0.3017, -0.451, -0.8789, -1.67e-06, -0.4771, -0.6579, -0.6766, -0.3307, -0.7101, -0.6021, -0.365, -0.828, -0.3438, -0.443, -0.828, -0.3438, -0.443, -0.7101, -0.6021, -0.365, -0.84, -0.3017, -0.451, -0.3404, -0.9318, -0.1259, -0.456, -0.8673, -0.1999, -0.6579, -0.6766, -0.3307, -0.6579, -0.6766, -0.3307, -0.456, -0.8673, -0.1999, -0.7101, -0.6021, -0.365, 0.07345, -0.9883, 0.1336, -0.07234, -0.9964, 0.04306, -0.3404, -0.9318, -0.1259, -0.3404, -0.9318, -0.1259, -0.07234, -0.9964, 0.04306, -0.456, -0.8673, -0.1999, 0.4341, -0.8287, 0.3534, 0.3318, -0.8971, 0.2917, 0.07345, -0.9883, 0.1336, 0.07345, -0.9883, 0.1336, 0.3318, -0.8971, 0.2917, -0.07234, -0.9964, 0.04306, 0.6633, -0.5659, 0.4897, 0.6201, -0.6324, 0.4642, 0.4341, -0.8287, 0.3534, 0.4341, -0.8287, 0.3534, 0.6201, -0.6324, 0.4642, 0.3318, -0.8971, 0.2917, 0.7804, -0.2822, 0.558, 0.7706, -0.3178, 0.5524, 0.6633, -0.5659, 0.4897, 0.6633, -0.5659, 0.4897, 0.7706, -0.3178, 0.5524, 0.6201, -0.6324, 0.4642, 0.8157, -1.441e-07, 0.5784, 0.8157, 9.437e-08, 0.5784, 0.7804, -0.2822, 0.558, 0.7804, -0.2822, 0.558, 0.8157, 9.437e-08, 0.5784, 0.7706, -0.3178, 0.5524, 0.8157, -1.441e-07, 0.5784, 0.7804, 0.2822, 0.558, 0.8157, 9.437e-08, 0.5784, 0.8157, 9.437e-08, 0.5784, 0.7804, 0.2822, 0.558, 0.7706, 0.3178, 0.5524, 1.329e-06, -1.202e-07, -1.0, 1.007e-06, 1.853e-07, -1.0, 1.297e-07, -1.099e-07, -1.0, 6.432e-07, -2.308e-07, -1.0, 1.329e-06, -1.202e-07, -1.0, 1.297e-07, -1.099e-07, -1.0, -6.644e-07, 3.168e-13, -1.0, 6.432e-07, -2.308e-07, -1.0, 1.297e-07, -1.099e-07, -1.0, -6.856e-07, 1.957e-07, -1.0, -6.644e-07, 3.168e-13, -1.0, 1.297e-07, -1.099e-07, -1.0, -6.345e-07, 3.402e-07, -1.0, -6.856e-07, 1.957e-07, -1.0, 1.297e-07, -1.099e-07, -1.0, -1.007e-06, 1.853e-07, -1.0, -6.345e-07, 3.402e-07, -1.0, 1.297e-07, -1.099e-07, -1.0, -6.364e-07, 1.281e-13, -1.0, -1.007e-06, 1.853e-07, -1.0, 1.297e-07, -1.099e-07, -1.0, 4.821e-08, -1.853e-07, -1.0, -6.364e-07, 1.281e-13, -1.0, 1.297e-07, -1.099e-07, -1.0, 3.173e-07, -3.402e-07, -1.0, 4.821e-08, -1.853e-07, -1.0, 1.297e-07, -1.099e-07, -1.0, 0.0, -4.417e-07, -1.0, 3.173e-07, -3.402e-07, -1.0, 1.297e-07, -1.099e-07, -1.0, 0.0, -4.768e-07, -1.0, 0.0, -4.417e-07, -1.0, 1.297e-07, -1.099e-07, -1.0, 6.432e-07, -4.417e-07, -1.0, 0.0, -4.768e-07, -1.0, 1.297e-07, -1.099e-07, -1.0, 6.943e-07, -3.402e-07, -1.0, 6.432e-07, -4.417e-07, -1.0, 1.297e-07, -1.099e-07, -1.0, 3.217e-07, -1.853e-07, -1.0, 6.943e-07, -3.402e-07, -1.0, 1.297e-07, -1.099e-07, -1.0, 6.644e-07, -7.688e-14, -1.0, 3.217e-07, -1.853e-07, -1.0, 1.297e-07, -1.099e-07, -1.0, 1.007e-06, 1.853e-07, -1.0, 6.644e-07, -7.688e-14, -1.0, 1.297e-07, -1.099e-07, -1.0, 0.0, 0.0, 1.0, -6.584e-06, 0.0, 1.0, -5.174e-07, 0.0, 1.0, -6.584e-06, 0.0, 1.0, 4.021e-07, 0.0, 1.0, -5.174e-07, 0.0, 1.0, 4.021e-07, 0.0, 1.0, -5.543e-11, 0.0, 1.0, -5.174e-07, 0.0, 1.0, -5.543e-11, 0.0, 1.0, -6.501e-06, 0.0, 1.0, -5.174e-07, 0.0, 1.0, -6.501e-06, 0.0, 1.0, 0.0, 0.0, 1.0, -5.174e-07, 0.0, 1.0, 0.0, 0.0, 1.0, -1.115e-06, 0.0, 1.0, -5.174e-07, 0.0, 1.0, -1.115e-06, 0.0, 1.0, -1.151e-06, 0.0, 1.0, -5.174e-07, 0.0, 1.0, -1.151e-06, 0.0, 1.0, 0.0, 0.0, 1.0, -5.174e-07, 0.0, 1.0, 0.0, 0.0, 1.0, 0.0, 0.0, 1.0, -5.174e-07, 0.0, 1.0, 0.0, 0.0, 1.0, 0.0, 0.0, 1.0, -5.174e-07, 0.0, 1.0, 0.0, 0.0, 1.0, 0.0, 0.0, 1.0, -5.174e-07, 0.0, 1.0, 0.0, 0.0, 1.0, 0.0, 0.0, 1.0, -5.174e-07, 0.0, 1.0, 0.0, 0.0, 1.0, 3.008e-06, 0.0, 1.0, -5.174e-07, 0.0, 1.0, 3.008e-06, 0.0, 1.0, 3.25e-06, 0.0, 1.0, -5.174e-07, 0.0, 1.0, 3.25e-06, 0.0, 1.0, 0.0, 0.0, 1.0, -5.174e-07, 0.0, 1.0, 0.0, 0.0, 1.0, 0.0, 0.0, 1.0, -5.174e-07, 0.0, 1.0])] * 3)])

# ---- objects
ob_tree_3 = bpy.data.objects.new('Tree 3', me_tree_3)

# ---- transforms, parenting, visibility, modifiers, constraints
ob_tree_3.location = (0.0, 0.0, 0.0)
ob_tree_3.color = (0.8, 0.8, 0.8, 1.0)

# ---- collection membership
scene.collection.objects.link(ob_tree_3)

# ---- scene / render settings (as saved in the file)
scene.frame_start = 1; scene.frame_end = 250; scene.frame_set(1)
scene.render.engine = 'CYCLES'
scene.cycles.sampling_pattern = 'TABULATED_SOBOL'
scene.cycles.bake_type = 'DIFFUSE'
scene.view_settings.view_transform = 'Filmic'
bpy.context.view_layer.update()

# ---- added for rendering (the .blend has no active camera and no usable light): camera, sun
cam_auto = bpy.data.cameras.new('AutoCamera')
cam_auto.lens = 50.0
cam_auto.sensor_width = 36.0
cam_auto.clip_end = 1000.0
ob_auto_camera = bpy.data.objects.new('AutoCamera', cam_auto)
scene.collection.objects.link(ob_auto_camera)
ob_auto_camera.location = (10.7807, -13.4025, 11.9906)
ob_auto_camera.rotation_euler = (1.09748, -7.21219e-08, 0.694738)
scene.camera = ob_auto_camera
light_auto_sun = bpy.data.lights.new('AutoSun', 'SUN')
light_auto_sun.energy = 3.0
light_auto_sun.angle = 0.0523599
ob_auto_sun = bpy.data.objects.new('AutoSun', light_auto_sun)
scene.collection.objects.link(ob_auto_sun)
ob_auto_sun.rotation_euler = (0.872665, 0.174533, 0.523599)
bpy.context.view_layer.update()
